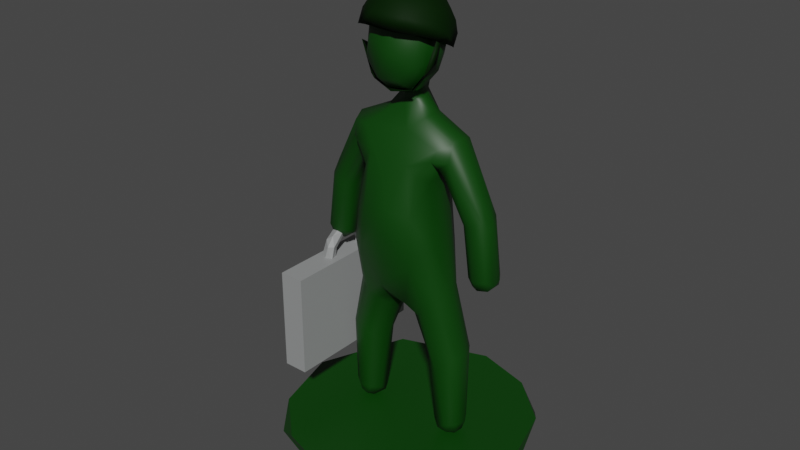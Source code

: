 # Source: soldier_medic.blend  (saved by Blender 3.3.6; exported with 4.5.12 LTS)
import bpy
from mathutils import Matrix  # noqa: F401  (used for matrix-valued properties, if any)

bpy.ops.wm.read_factory_settings(use_empty=True)
scene = bpy.context.scene
scene.name = 'Scene'

# ---- collections
col_collection = bpy.data.collections.new('Collection'); scene.collection.children.link(col_collection)

# ---- materials (node trees are filled in below, after node groups)
mat_green = bpy.data.materials.new('green')
mat_green.use_transparent_shadow = False
mat_green.preview_render_type = 'CUBE'
mat_dark_green = bpy.data.materials.new('dark green')
mat_dark_green.use_transparent_shadow = False
mat_material = bpy.data.materials.new('Material')
mat_material.use_transparent_shadow = False
mat_red = bpy.data.materials.new('red')
mat_red.use_transparent_shadow = False

# ---- material node trees
mat_green.use_nodes = True; mat_green.node_tree.nodes.clear()
_N = mat_green.node_tree.nodes; _L = mat_green.node_tree.links
n0 = _N.new('ShaderNodeBsdfPrincipled'); n0.name = 'Principled BSDF'; n0.location = (10, 300)
n0.distribution = 'GGX'
n0.subsurface_method = 'RANDOM_WALK_SKIN'
n0.inputs[0].default_value = (0.000732, 0.04955, 0.0, 1.0)
n0.inputs[3].default_value = 1.45
n0.inputs[27].default_value = (0.0, 0.0, 0.0, 1.0)
n0.inputs[28].default_value = 1.0
n1 = _N.new('ShaderNodeOutputMaterial'); n1.name = 'Material Output'; n1.location = (300, 300)
_L.new(n0.outputs[0], n1.inputs[0])
n1.is_active_output = True
mat_dark_green.use_nodes = True; mat_dark_green.node_tree.nodes.clear()
_N = mat_dark_green.node_tree.nodes; _L = mat_dark_green.node_tree.links
n0 = _N.new('ShaderNodeBsdfPrincipled'); n0.name = 'Principled BSDF'; n0.location = (10, 300)
n0.distribution = 'GGX'
n0.subsurface_method = 'RANDOM_WALK_SKIN'
n0.inputs[0].default_value = (0.0009966, 0.01341, 0.0, 1.0)
n0.inputs[2].default_value = 0.6654
n0.inputs[3].default_value = 1.45
n0.inputs[13].default_value = 0.1142
n0.inputs[27].default_value = (0.0, 0.0, 0.0, 1.0)
n0.inputs[28].default_value = 1.0
n1 = _N.new('ShaderNodeOutputMaterial'); n1.name = 'Material Output'; n1.location = (300, 300)
_L.new(n0.outputs[0], n1.inputs[0])
n1.is_active_output = True
mat_material.use_nodes = True; mat_material.node_tree.nodes.clear()
_N = mat_material.node_tree.nodes; _L = mat_material.node_tree.links
n0 = _N.new('ShaderNodeBsdfPrincipled'); n0.name = 'Principled BSDF'; n0.location = (10, 300)
n0.distribution = 'GGX'
n0.subsurface_method = 'RANDOM_WALK_SKIN'
n0.inputs[0].default_value = (0.2871, 0.2957, 0.2957, 1.0)
n0.inputs[3].default_value = 1.45
n0.inputs[27].default_value = (0.0, 0.0, 0.0, 1.0)
n0.inputs[28].default_value = 1.0
n1 = _N.new('ShaderNodeOutputMaterial'); n1.name = 'Material Output'; n1.location = (300, 300)
_L.new(n0.outputs[0], n1.inputs[0])
n1.is_active_output = True
mat_red.use_nodes = True; mat_red.node_tree.nodes.clear()
_N = mat_red.node_tree.nodes; _L = mat_red.node_tree.links
n0 = _N.new('ShaderNodeBsdfPrincipled'); n0.name = 'Principled BSDF'; n0.location = (10, 300)
n0.distribution = 'GGX'
n0.subsurface_method = 'RANDOM_WALK_SKIN'
n0.inputs[0].default_value = (0.8, 0.0, 0.001313, 1.0)
n0.inputs[3].default_value = 1.45
n0.inputs[27].default_value = (0.0, 0.0, 0.0, 1.0)
n0.inputs[28].default_value = 1.0
n1 = _N.new('ShaderNodeOutputMaterial'); n1.name = 'Material Output'; n1.location = (300, 300)
_L.new(n0.outputs[0], n1.inputs[0])
n1.is_active_output = True

# ---- world
world_world = bpy.data.worlds.new('World'); scene.world = world_world
world_world.use_nodes = True; world_world.node_tree.nodes.clear()
_N = world_world.node_tree.nodes; _L = world_world.node_tree.links
n0 = _N.new('ShaderNodeOutputWorld'); n0.name = 'World Output'; n0.location = (300, 300)
n1 = _N.new('ShaderNodeBackground'); n1.name = 'Background'; n1.location = (10, 300)
n1.inputs[0].default_value = (0.05088, 0.05088, 0.05088, 1.0)
_L.new(n1.outputs[0], n0.inputs[0])
n0.is_active_output = True
world_world.color = (0.05088, 0.05088, 0.05088)
world_world.use_sun_shadow = False
world_world.sun_shadow_jitter_overblur = 0.0

# ---- meshes
me_cylinder = bpy.data.meshes.new('Cylinder')
me_cylinder.from_pydata([(0.02518, 1.012, 1.0), (0.4889, 0.8773, 1.0), (0.8553, 0.5412, 1.0), (0.7112, 0.755, -1.0), (1.012, 0.02518, -1.0), (1.012, -0.02518, 1.0), (0.7112, -0.755, 1.0), (0.755, -0.7112, -1.0), (0.02518, -1.012, -1.0), (-0.02518, -1.012, 1.0), (-0.4889, -0.8773, 1.0), (-0.8553, -0.5412, 1.0), (-0.7112, -0.755, -1.0), (-1.012, -0.02518, -1.0), (-1.012, 0.02518, 1.0), (-0.7112, 0.755, 1.0), (-0.755, 0.7112, -1.0), (-0.02518, 1.012, -1.0)], [], [(4, 3, 2, 5), (1, 2, 3), (7, 4, 5, 6), (8, 7, 6, 9), (12, 8, 9, 10), (13, 12, 11, 14), (10, 11, 12), (16, 13, 14, 15), (6, 5, 2, 1, 0, 15, 14, 11, 10, 9), (17, 16, 15, 0), (3, 17, 0, 1), (8, 12, 13, 16, 17, 3, 4, 7)])
_uv = me_cylinder.uv_layers.new(name='UVMap')
_uv.uv.foreach_set('vector', [0.7539, 0.5, 0.8802, 0.5, 0.8397, 1.0, 0.7461, 1.0, 0.9191, 1.0, 0.8397, 1.0, 0.8802, 0.5, 0.6302, 0.5, 0.7539, 0.5, 0.7461, 1.0, 0.6198, 1.0, 0.5039, 0.5, 0.6302, 0.5, 0.6198, 1.0, 0.4961, 1.0, 0.3802, 0.5, 0.5039, 0.5, 0.4961, 1.0, 0.4191, 1.0, 0.2539, 0.5, 0.3802, 0.5, 0.3397, 1.0, 0.2461, 1.0, 0.4191, 1.0, 0.3397, 1.0, 0.3802, 0.5, 0.1302, 0.5, 0.2539, 0.5, 0.2461, 1.0, 0.1198, 1.0, 0.4076, 0.08162, 0.4871, 0.2442, 0.4502, 0.3764, 0.3663, 0.4586, 0.2558, 0.4871, 0.09236, 0.4184, 0.01292, 0.2558, 0.04975, 0.1236, 0.1337, 0.04135, 0.2442, 0.01292, 0.01186, 0.5, 0.1302, 0.5, 0.1198, 1.0, 0.01282, 1.0, 0.8802, 0.5, 0.9872, 0.5, 0.9881, 1.0, 0.9191, 1.0, 0.7558, 0.01292, 0.5924, 0.08162, 0.5129, 0.2442, 0.5816, 0.4076, 0.7442, 0.4871, 0.9076, 0.4184, 0.9871, 0.2558, 0.9184, 0.09236])
me_cylinder.materials.append(mat_green)
me_cylinder.update()
me_sphere = bpy.data.meshes.new('Sphere')
me_sphere.from_pydata([(0.21, 0.6064, 0.7823), (-0.05655, 0.8233, 0.5899), (0.05152, 0.5741, 0.4211), (-0.1841, 0.7997, -0.3966), (0.008837, 0.8905, -0.4783), (-0.07276, 0.1173, 1.0), (0.03973, -0.09518, 0.7644), (0.03863, 0.2576, 0.6649), (0.1813, 0.3443, 0.9307), (0.1712, 0.9266, 0.3959), (0.2096, 0.792, -0.06409), (0.2793, 0.6934, -0.6665), (0.1894, 0.9893, -0.129), (0.4185, 0.5893, 0.237), (0.481, 0.8836, 0.09105), (0.3303, 0.8233, -0.4855), (0.3759, 0.1869, 0.6252), (0.6301, 0.6349, 0.479), (0.6413, 0.591, -0.3429), (0.5988, 0.5552, -0.5831), (0.5169, 0.335, 0.8049), (0.705, 0.5022, -0.006413), (0.8508, 0.5484, 0.1001), (0.2871, -0.261, 0.7325), (0.7624, 0.1933, 0.3265), (0.9049, 0.2609, -0.3571), (0.7767, 0.6082, -0.2614), (0.3, 0.01376, 0.9626), (0.6292, -0.1011, 0.5508), (0.8502, 0.2609, 0.4754), (0.683, -0.06439, 0.7513), (0.9877, -0.0006531, -0.0601), (1.003, 0.07624, 0.09354), (0.9407, -0.3072, 0.1567), (0.8873, -0.2, 0.4522), (0.5017, -0.4846, 0.6002), (0.7228, -0.5726, 0.3858), (0.1311, -0.276, 0.9653), (0.536, -0.4861, 0.7134), (0.1162, -0.5924, 0.6926), (0.1397, -0.8243, 0.5544), (0.257, -0.593, 0.7754), (0.4101, -0.7656, 0.5006), (-0.3031, -0.7894, 0.5463), (-0.1746, -0.6217, 0.7823), (-0.1588, -0.45, 0.735), (-0.1847, -0.2251, 0.9633), (-0.6009, -0.6737, 0.4387), (-0.4838, -0.4124, 0.7811), (-0.2822, -0.1073, 0.7334), (-0.4633, 0.00625, 0.9009), (-0.7032, -0.08933, 0.7217), (-0.8581, -0.2228, 0.5028), (-0.6136, -0.3626, 0.5602), (-0.8467, -0.4765, 0.2569), (-0.953, -0.2146, 0.1507), (-1.002, 0.1, 0.08673), (-0.5828, 0.09522, 0.5435), (-0.8519, 0.2554, 0.4754), (-0.9812, 0.0894, -0.1821), (-0.5548, 0.3388, 0.7719), (-0.8007, 0.2152, 0.2305), (-0.8978, 0.4822, -0.0142), (-0.8611, 0.3601, -0.1626), (-0.787, 0.4163, -0.4604), (-0.2273, 0.419, 0.8899), (-0.6081, 0.5343, 0.1426), (-0.6661, 0.6673, 0.3878), (-0.6317, 0.7723, -0.1982), (-0.2223, 0.3855, 0.5593), (-0.3636, 0.6891, 0.639), (-0.4411, 0.6405, -0.6374), (-0.3683, 0.6448, 0.1914), (-0.2883, 0.92, 0.3003), (-0.3793, 0.7435, -0.1431), (-0.279, 0.9573, -0.206), (-0.09004, 0.7036, -0.7066), (0.005524, -0.8419, -0.9338), (-0.5716, -0.7043, -0.7138), (-0.9132, -0.2748, -0.3037), (-0.1953, -0.6902, -1.021), (0.427, -0.6236, -0.9742), (0.8788, -0.3013, -0.3974), (-0.9196, -0.4025, -0.1639), (0.9406, -0.03745, 0.1026), (0.9508, -0.2353, 0.1092), (0.8514, -0.2988, -0.3935), (0.7576, -0.5643, -0.5189), (0.5059, -0.739, -0.8249), (0.3624, -0.6178, -0.9461), (-0.3548, -0.6444, -0.9428), (-0.4718, -0.752, -0.7894), (-0.8811, -2.536, -8.912), (-1.303, -2.297, -8.955), (-0.9163, -0.2352, -2.846), (-2.255, -1.554, -4.969), (0.3437, 0.6384, 0.3797), (-0.2548, 0.007228, 0.7935), (-0.4142, -0.698, -5.096), (0.412, -0.725, -0.8316), (-0.4752, -0.6863, -0.8045), (0.5861, 0.5344, -0.1864), (0.9163, -1.096, -2.573), (1.304, -0.2072, -2.15), (1.801, -1.572, -5.026), (2.255, -1.242, -5.068), (1.055, -2.005, -5.509), (-0.927, -0.2082, -2.903), (0.6382, -0.2961, -3.329), (0.7056, -1.381, -2.581), (-0.6722, -1.412, -2.629), (-0.7678, -0.6894, -4.578), (-0.2901, -1.536, -6.191), (-1.237, -1.804, -5.642), (-1.017, -2.879, -8.61), (-1.03, -0.3776, -2.804), (-1.588, -0.7535, -3.805), (0.5147, -0.5998, -1.644), (-0.5302, -0.6286, -1.657), (1.437, -2.342, -6.885), (1.5, -2.768, -8.622), (1.131, -1.017, -2.679), (1.588, -1.225, -3.655), (0.9472, 0.003717, -2.435), (1.343, -0.4424, -2.008), (-1.819, -1.273, -5.145), (-1.85, -1.593, -5.063), (0.8475, -1.147, -2.793), (0.8948, -0.5926, -2.975), (0.44, -1.377, -2.357), (0.01107, -1.63, -2.6), (-0.5174, -1.3, -2.261), (-0.8357, -1.17, -2.822), (-0.8817, -0.782, -2.875), (-0.8337, -0.6052, -3.202), (0.8969, -2.121, -5.598), (0.7244, -2.178, -5.724), (-0.4431, -0.03821, -2.891), (0.02511, -0.06671, -3.187), (0.3259, -0.1467, -3.342), (-0.2387, 0.06657, -2.218), (0.2577, 0.06235, -2.087), (-1.973, -1.165, -5.145), (-0.5763, -0.1894, -1.722), (-0.4592, -0.4084, -1.595), (-0.0583, -0.4547, -1.397), (0.3351, -0.2501, -1.465), (0.5557, -0.1305, -1.763), (-2.286, -1.345, -5.046), (0.2387, -0.8887, -1.79), (-0.8539, -0.9497, -1.9), (-2.087, -1.656, -4.975), (-1.251, -0.8403, -2.0), (-1.025, -2.806, -8.934), (-1.34, -0.5237, -1.977), (-1.301, -0.2054, -2.149), (-1.0, -0.06488, -2.692), (-0.5031, -0.01235, -1.889), (-1.124, -2.509, -9.063), (0.1564, -1.572, -6.051), (0.2729, -2.209, -5.691), (-0.1582, -2.161, -5.678), (-0.2776, -2.041, -5.817), (0.01583, -1.515, -6.04), (1.124, -1.341, -5.457), (1.201, -1.581, -5.508), (1.166, -1.793, -5.465), (0.4612, -1.247, -5.985), (-0.1706, -0.9787, -5.717), (-0.2471, -1.284, -6.048), (0.7951, -0.7502, -4.703), (-1.423, -2.476, -8.977), (1.015, -1.674, -4.194), (0.9014, -1.904, -4.232), (-0.2723, -2.27, -5.311), (-1.009, -1.966, -4.405), (-1.093, -1.746, -4.427), (-1.103, -1.309, -5.338), (-0.9281, -1.088, -5.434), (0.1994, -1.961, -3.161), (-0.4652, -2.019, -3.454), (-1.378, -2.842, -8.863), (-1.018, -1.176, -2.197), (-1.019, -0.9574, -2.59), (-0.9797, -0.8504, -2.702), (-0.9654, -0.5949, -2.817), (-1.104, -0.2505, -2.717), (0.9323, -0.2806, -2.905), (1.01, -0.4306, -2.826), (1.005, -1.171, -2.211), (1.22, -0.1208, -2.36), (0.9841, -0.8024, -2.771), (1.034, -1.051, -2.467), (-0.2603, 0.3376, 0.7143), (0.1663, 0.1526, 0.8102), (0.2451, 0.4278, 0.6589), (1.269, -2.893, -8.853), (0.9421, -2.7, -8.929), (0.9724, -2.477, -8.982), (1.377, -2.407, -8.983), (1.475, -2.579, -8.942), (1.427, -2.778, -8.918), (2.087, -1.162, -5.132), (2.22, -1.585, -5.0), (1.973, -1.646, -5.029), (1.85, -1.265, -5.167), (-0.6536, -0.3813, -3.517), (0.6781, -1.835, -3.419), (-0.7808, -1.813, -3.485), (-0.6422, -2.207, -5.924), (-0.4472, -2.069, -6.153), (-0.6131, -1.456, -6.536), (-1.151, -1.982, -5.673), (-0.817, -2.199, -5.811), (-0.9587, -2.486, -6.985), (-1.453, -2.325, -6.924), (-1.3, -2.423, -6.873), (-0.8095, -2.399, -7.023), (-0.7071, -2.267, -7.112), (-0.6756, -2.145, -7.311), (-0.8419, -1.76, -7.357), (-1.102, -1.675, -7.388), (-1.404, -1.664, -7.019), (-1.512, -1.819, -6.999), (-1.558, -1.983, -6.923), (-1.129, -2.493, -6.943), (-0.6651, -1.907, -7.141), (-1.257, -1.556, -6.973), (-1.543, -2.17, -6.927), (-1.157, -2.909, -8.836), (-1.529, -2.723, -8.632), (-1.594, -1.229, -3.668), (-1.701, -0.6779, -3.795), (-1.228, -0.1276, -2.35), (-1.218, -0.2041, -2.615), (-2.039, -0.9334, -3.259), (-1.963, -1.26, -3.538), (-1.138, -1.014, -2.523), (-1.275, -0.9773, -2.326), (-1.716, -1.163, -4.949), (-2.277, -1.135, -4.895), (-2.201, -1.614, -4.756), (-1.715, -1.547, -4.829), (-1.521, -0.8687, -3.788), (-1.502, -1.0, -3.761), (-1.523, -1.126, -3.715), (-2.053, -0.6911, -3.61), (-1.891, -0.6253, -3.707), (-2.063, -1.171, -3.488), (-2.202, -1.096, -3.816), (-2.165, -0.8668, -3.786), (-1.765, -1.307, -3.611), (-0.2377, 0.02431, -1.417), (-0.1813, 0.1407, -1.162), (0.07075, 0.201, -1.135), (0.1627, 0.09424, -1.376), (0.4302, 0.00176, -1.856), (0.2755, 0.08165, -1.135), (0.3154, -0.1781, -1.161), (0.1781, -0.3902, -1.364), (0.2154, -0.3099, -1.209), (-0.2565, -0.2536, -1.324), (-0.3216, -0.04381, -1.146), (-0.5298, 0.6044, 0.04811), (-0.1556, 0.7672, 0.03463), (0.2857, 0.7371, 0.006391), (0.5561, 0.349, -0.6171), (0.325, 0.5565, -0.5285), (0.7704, 0.2627, -0.2232), (0.8373, -0.04139, -0.1663), (0.6736, -0.4025, 0.2151), (0.591, -0.7008, -0.3226), (0.6254, -0.4729, -0.7839), (0.6819, -0.0615, -0.7565), (0.1797, -0.5857, 0.4713), (-0.3504, -0.711, 0.1794), (-0.5913, -0.7015, -0.3241), (-0.1679, -0.9179, -0.6097), (0.301, -0.8743, -0.5804), (-0.7146, -0.01638, 0.3425), (-0.7427, 0.3336, -0.02782), (-0.7024, 0.0889, -0.6422), (-0.7445, -0.2065, -0.6554), (-0.6707, -0.4963, -0.7196), (-0.5843, 0.3776, -0.5571), (-0.2634, -0.2966, -1.172), (-0.4014, 0.5353, 0.4617), (0.4387, -0.171, 0.6681), (-0.5507, -0.3602, 0.4753), (0.3704, -2.081, -6.029), (0.3996, -1.44, -6.19), (0.5177, -2.081, -6.524), (1.425, -1.67, -7.003), (1.53, -2.194, -6.914), (0.7794, -1.754, -7.237), (0.6923, -1.907, -7.218), (0.6535, -2.071, -7.132), (0.7111, -2.294, -7.256), (1.27, -1.582, -7.038), (1.08, -1.532, -6.995), (0.9334, -1.645, -7.221), (1.551, -1.999, -6.911), (1.521, -1.817, -6.962), (1.068, -2.563, -7.231), (0.7684, -2.355, -6.92), (0.9725, -2.28, -8.794), (0.8413, -2.52, -8.76), (1.413, -2.269, -8.776), (1.556, -2.492, -8.719), (1.053, -2.915, -8.769), (1.285, -2.909, -8.616), (0.894, -2.776, -8.649), (1.594, -0.7578, -3.817), (1.701, -1.281, -3.603), (1.279, -0.9727, -2.323), (2.155, -0.9345, -3.558), (1.109, -0.2556, -2.717), (1.217, -0.2038, -2.617), (1.289, -0.7141, -1.955), (1.716, -1.549, -4.826), (2.202, -1.611, -4.744), (2.196, -1.066, -4.927), (1.715, -1.167, -4.949), (1.521, -1.121, -3.708), (1.502, -0.998, -3.762), (1.523, -0.8689, -3.796), (2.053, -1.163, -3.46), (1.898, -1.284, -3.537), (2.058, -0.6923, -3.607), (2.165, -0.8668, -3.786), (2.165, -1.121, -3.705), (1.765, -0.6607, -3.816), (1.954, -0.6439, -3.689), (-0.214, -1.714, -6.075), (0.1122, -1.975, -5.875), (0.8514, -0.6858, -3.47), (0.8988, -0.9714, -3.202), (-2.108, -1.5, -5.12), (-2.167, -1.212, -5.135), (2.108, -1.373, -5.16), (1.075, -1.021, -2.005), (1.147, -2.738, -9.021), (1.203, -2.486, -9.066), (-0.06985, 0.5128, 0.6481), (1.001, -0.08342, -2.715), (-0.8474, 0.00804, -2.294), (0.9389, -0.8313, -2.725), (-1.105, -1.081, -2.248), (0.6165, -2.149, -4.506), (-0.7495, -2.17, -4.558), (0.03209, -2.154, -3.789), (0.5398, -0.6957, -4.97), (-0.1465, -0.4288, -4.516), (-0.4582, -0.4753, -4.437), (-1.304, -2.701, -9.025), (0.5897, -0.3612, -1.658), (-1.215, -1.612, -5.445), (-0.9691, -2.118, -5.644), (-0.4791, -1.915, -6.581), (-0.7779, -1.214, -6.159), (-0.8474, -2.659, -8.723), (-0.9535, -2.368, -8.899), (-1.109, -2.241, -8.837), (-1.484, -2.349, -8.77), (-1.55, -2.614, -8.84), (-1.288, -2.908, -8.616), (-1.921, -0.6467, -3.126), (-1.686, -1.412, -4.991), (-1.929, -1.042, -4.996), (-2.136, -1.045, -4.942), (-2.336, -1.413, -4.819), (-1.924, -1.674, -4.786), (-0.07671, 0.1136, -1.491), (0.2738, -0.08056, -1.384), (-0.01009, -0.394, -1.213), (-0.3229, -0.09794, -1.48), (-0.3367, 0.6126, -0.4225), (-0.001299, 0.6689, -0.4375), (0.7573, -0.4417, -0.3483), (0.1749, -0.8356, 0.01284), (-0.8188, -0.2277, -0.1163), (-0.1229, -0.7575, -0.9153), (-0.1099, 0.7164, 0.3312), (0.534, 0.4141, 0.4457), (0.5905, 0.09473, 0.5464), (0.16, -0.2359, 0.7759), (-0.1363, -0.3367, 0.7164), (-0.5123, 0.1752, 0.6056), (0.3181, -1.705, -6.233), (0.6698, -1.166, -5.862), (0.9458, -1.158, -5.658), (0.614, -2.201, -5.957), (1.288, -2.445, -6.908), (1.17, -2.285, -8.932), (1.924, -0.9216, -3.046), (1.928, -0.6536, -3.14), (1.686, -1.37, -5.004), (1.929, -1.675, -4.795), (2.327, -1.466, -4.899), (2.336, -1.271, -4.864), (1.924, -1.038, -4.988), (-1.996, -1.757, -6.184), (-1.873, -1.578, -6.107), (-1.97, -1.728, -5.892), (-2.107, -1.588, -5.963), (-2.147, -1.831, -5.966), (-1.909, -1.424, -5.951), (-2.012, -1.464, -5.919), (-2.112, -1.433, -6.152), (-1.975, -1.379, -6.179), (-2.145, -1.286, -5.966), (-1.93, -1.112, -6.029), (-2.042, -1.296, -5.841), (-2.111, -1.164, -6.031), (-1.873, -1.079, -5.882), (-1.911, -1.178, -5.764), (-2.05, -1.183, -5.71), (-2.156, -1.031, -5.689), (-2.018, -0.908, -5.786), (-1.91, -1.098, -5.456), (-1.972, -0.8649, -5.458), (-2.046, -1.138, -5.469), (-2.112, -0.9078, -5.451), (-2.126, -1.109, -5.307), (-2.049, -0.9572, -5.17), (-1.907, -1.009, -5.159), (-1.873, -0.9624, -5.442), (-2.045, -1.239, -5.238), (-2.144, -1.114, -5.108), (-1.909, -1.25, -5.174), (-2.048, -1.211, -4.907), (-1.906, -1.253, -4.931), (-2.108, -1.419, -5.074), (-2.137, -1.564, -4.881), (-1.972, -1.503, -5.093), (-1.891, -1.598, -5.017), (-1.969, -1.54, -4.823), (-1.873, -1.583, -4.907), (-2.146, -1.699, -4.969), (-1.974, -1.73, -5.136), (-2.109, -1.762, -5.102), (-1.969, -1.832, -4.882), (-2.114, -1.925, -4.972), (-1.974, -2.073, -5.052), (-1.873, -1.972, -5.093), (-1.91, -1.88, -5.198), (-2.044, -1.883, -5.259), (-2.139, -2.111, -5.22), (-2.108, -1.988, -5.381), (-2.046, -2.236, -5.391), (-1.876, -2.155, -5.378), (-1.904, -2.016, -5.451), (-1.989, -1.981, -5.53), (-1.94, -2.217, -5.625), (-2.145, -2.14, -5.614), (-2.038, -2.2, -5.767), (-2.108, -1.991, -5.641), (-1.91, -1.952, -5.725), (-1.904, -2.09, -5.883), (-2.046, -1.822, -5.83), (-2.129, -1.907, -6.039), (-2.046, -1.962, -6.069), (-1.891, -1.791, -5.938), (-1.874, -1.921, -5.981), (-2.307, -4.011, -7.298), (-2.307, -3.27, -4.962), (-2.307, -0.5767, -8.388), (-2.307, 0.1645, -6.051), (-1.717, -4.011, -7.298), (-1.717, -3.27, -4.962), (-1.717, -0.5767, -8.388), (-1.717, 0.1645, -6.051)], [], [(9, 14, 12), (12, 15, 4), (12, 14, 26), (0, 8, 20), (9, 0, 17), (14, 17, 22), (17, 20, 29), (22, 29, 32), (27, 30, 20), (32, 34, 33), (27, 5, 37), (38, 41, 42), (38, 37, 41), (42, 41, 40), (37, 44, 41), (37, 5, 46), (40, 44, 43), (43, 44, 47), (46, 48, 44), (47, 48, 52), (54, 52, 55), (55, 52, 56), (52, 51, 58), (56, 58, 62), (56, 62, 59), (50, 60, 51), (58, 60, 67), (62, 67, 68), (5, 65, 50), (62, 68, 64), (65, 70, 60), (70, 73, 67), (71, 75, 4), (65, 1, 70), (73, 1, 9), (5, 8, 65), (65, 8, 0), (11, 3, 76), (2, 7, 69), (13, 2, 10), (16, 6, 7), (16, 7, 2), (24, 16, 13), (18, 19, 25), (25, 31, 21), (28, 23, 16), (35, 23, 28), (35, 39, 23), (35, 36, 42), (23, 45, 6), (39, 45, 23), (39, 43, 45), (45, 49, 6), (45, 43, 53), (53, 47, 54), (55, 57, 53), (63, 66, 61), (66, 69, 57), (69, 7, 49), (72, 2, 69), (74, 10, 72), (3, 10, 74), (87, 82, 85), (77, 80, 81), (91, 80, 77), (83, 79, 78), (86, 87, 85), (88, 89, 77), (90, 91, 77), (91, 79, 83), (82, 81, 86), (123, 344, 108), (333, 162, 210), (112, 333, 358), (112, 163, 333), (209, 162, 174), (134, 356, 133), (132, 208, 110), (192, 314, 189), (189, 314, 340), (334, 161, 163), (162, 161, 174), (334, 163, 159), (161, 334, 160), (130, 179, 129), (180, 179, 130), (110, 180, 131), (129, 207, 109), (128, 127, 336), (127, 207, 172), (108, 335, 170), (161, 160, 174), (95, 337, 151), (338, 142, 125), (337, 126, 151), (138, 353, 137), (137, 206, 107), (206, 353, 111), (339, 204, 205), (105, 339, 202), (339, 205, 202), (189, 129, 109), (341, 342, 201), (342, 199, 200), (309, 341, 196), (97, 194, 193), (343, 286, 193), (190, 317, 344), (316, 188, 187), (344, 187, 108), (233, 345, 156), (156, 137, 107), (187, 128, 108), (188, 191, 346), (128, 192, 189), (152, 150, 118), (152, 182, 150), (131, 182, 110), (131, 150, 182), (238, 347, 152), (237, 183, 347), (111, 177, 134), (178, 177, 111), (356, 113, 176), (176, 175, 208), (168, 359, 98), (167, 168, 389), (163, 169, 167), (185, 107, 133), (183, 133, 182), (234, 233, 156), (115, 186, 107), (348, 173, 207), (136, 348, 160), (135, 348, 136), (175, 180, 208), (175, 349, 180), (212, 357, 175), (113, 175, 176), (174, 349, 213), (349, 357, 213), (335, 165, 164), (336, 172, 165), (170, 164, 390), (350, 349, 174), (180, 350, 179), (390, 389, 170), (352, 138, 139), (149, 130, 129), (140, 138, 137), (140, 141, 123), (139, 123, 108), (138, 123, 139), (354, 158, 153), (364, 354, 181), (93, 158, 171), (157, 155, 143), (143, 155, 154), (117, 318, 355), (318, 124, 355), (103, 256, 147), (355, 147, 146), (211, 359, 168), (112, 169, 163), (222, 177, 178), (224, 113, 356), (227, 178, 98), (216, 213, 357), (358, 210, 218), (226, 358, 219), (227, 359, 221), (211, 112, 226), (214, 213, 225), (215, 216, 212), (114, 217, 214), (221, 220, 362), (92, 361, 226), (93, 221, 362), (364, 223, 363), (228, 224, 364), (225, 216, 365), (230, 365, 215), (230, 215, 228), (153, 360, 114), (92, 360, 153), (93, 362, 361), (93, 361, 158), (364, 363, 171), (181, 365, 230), (229, 365, 181), (245, 244, 184), (246, 233, 247), (232, 115, 116), (250, 235, 366), (115, 185, 243), (234, 186, 232), (154, 155, 366), (366, 155, 246), (235, 152, 154), (248, 238, 152), (125, 367, 126), (148, 370, 240), (95, 370, 148), (151, 371, 241), (126, 371, 151), (369, 247, 368), (232, 116, 239), (250, 246, 240), (241, 236, 248), (241, 371, 236), (248, 235, 249), (255, 372, 254), (253, 372, 252), (258, 260, 373), (373, 146, 147), (255, 373, 256), (374, 145, 259), (374, 261, 145), (374, 259, 260), (261, 252, 375), (261, 375, 144), (262, 261, 285), (262, 253, 252), (261, 144, 118), (264, 377, 376), (265, 377, 264), (101, 267, 265), (263, 376, 284), (269, 273, 268), (268, 266, 101), (275, 379, 274), (275, 276, 277), (278, 99, 271), (379, 271, 270), (380, 282, 283), (279, 280, 380), (280, 284, 281), (276, 283, 100), (288, 380, 276), (377, 253, 376), (273, 258, 257), (266, 273, 257), (277, 100, 381), (281, 262, 282), (262, 285, 283), (283, 285, 100), (265, 264, 382), (96, 382, 343), (286, 382, 263), (287, 270, 384), (97, 386, 385), (194, 385, 287), (97, 385, 194), (288, 275, 386), (193, 286, 387), (286, 263, 280), (97, 387, 288), (388, 291, 289), (159, 388, 334), (290, 388, 159), (291, 304, 289), (167, 290, 163), (292, 298, 390), (165, 302, 164), (160, 289, 391), (135, 119, 106), (296, 297, 291), (300, 294, 290), (135, 136, 392), (391, 304, 303), (304, 309, 303), (296, 295, 306), (295, 305, 306), (306, 311, 297), (297, 311, 304), (299, 305, 300), (294, 300, 305), (299, 307, 393), (293, 308, 301), (303, 310, 392), (303, 309, 310), (310, 120, 119), (306, 197, 311), (306, 198, 197), (393, 199, 342), (310, 309, 196), (325, 324, 188), (327, 326, 314), (313, 121, 122), (330, 315, 394), (328, 395, 329), (315, 395, 124), (121, 191, 323), (314, 121, 313), (314, 192, 121), (124, 318, 394), (394, 318, 326), (332, 317, 190), (328, 190, 103), (104, 396, 205), (105, 399, 398), (105, 398, 203), (203, 398, 320), (202, 400, 321), (205, 400, 202), (320, 327, 397), (313, 122, 319), (399, 329, 315), (330, 326, 320), (402, 406, 462), (406, 403, 462), (405, 408, 460), (408, 401, 460), (409, 402, 401), (404, 410, 405), (411, 414, 402), (407, 412, 404), (412, 410, 404), (410, 413, 408), (413, 411, 409), (416, 417, 410), (418, 414, 411), (426, 415, 414), (415, 416, 412), (426, 419, 415), (419, 416, 415), (421, 417, 416), (420, 426, 418), (417, 422, 418), (422, 420, 418), (423, 428, 417), (428, 422, 417), (420, 425, 426), (424, 420, 422), (424, 425, 420), (426, 429, 419), (429, 427, 419), (430, 431, 425), (428, 430, 424), (432, 433, 428), (429, 434, 427), (434, 432, 427), (435, 434, 429), (436, 431, 430), (432, 438, 433), (433, 436, 430), (440, 438, 432), (441, 437, 436), (444, 435, 437), (442, 441, 433), (441, 444, 437), (435, 445, 439), (442, 443, 441), (439, 446, 440), (440, 447, 438), (447, 442, 438), (448, 447, 440), (443, 450, 444), (450, 451, 445), (452, 446, 445), (449, 450, 443), (452, 448, 446), (448, 454, 447), (456, 454, 448), (454, 449, 447), (452, 456, 448), (458, 463, 450), (463, 457, 450), (457, 452, 451), (405, 454, 456), (460, 455, 454), (463, 462, 457), (459, 405, 456), (460, 461, 455), (462, 403, 457), (403, 459, 457), (461, 401, 458), (402, 462, 463), (403, 404, 459), (404, 405, 459), (460, 401, 461), (25, 26, 22, 32), (1, 0, 9), (12, 26, 15), (15, 19, 11), (14, 9, 17), (0, 20, 17), (14, 22, 26), (5, 27, 8), (19, 15, 26), (22, 17, 29), (8, 27, 20), (25, 19, 26), (29, 20, 30), (37, 38, 30, 27), (32, 29, 34), (31, 25, 32), (29, 30, 34), (32, 33, 31), (34, 30, 38), (34, 38, 36), (36, 33, 34), (73, 75, 68, 67), (42, 36, 38), (40, 41, 44), (37, 46, 44), (47, 44, 48), (47, 52, 54), (48, 46, 50), (48, 50, 51), (52, 48, 51), (46, 5, 50), (59, 55, 56), (56, 52, 58), (58, 51, 60), (64, 59, 62), (62, 58, 67), (60, 50, 65), (68, 71, 64), (67, 60, 70), (9, 12, 75, 73), (71, 68, 75), (71, 4, 76), (70, 1, 73), (61, 55, 59, 63), (75, 12, 4), (1, 65, 0), (3, 11, 10), (10, 11, 18), (11, 19, 18), (13, 16, 2), (10, 21, 13), (10, 18, 21), (21, 24, 13), (16, 23, 6), (18, 25, 21), (21, 31, 24), (24, 28, 16), (24, 33, 28), (24, 31, 33), (28, 36, 35), (36, 28, 33), (42, 40, 35), (35, 40, 39), (40, 43, 39), (43, 47, 53), (49, 45, 53), (54, 55, 53), (53, 57, 49), (55, 61, 57), (71, 74, 63, 64), (59, 64, 63), (61, 66, 57), (82, 87, 88, 81), (57, 69, 49), (63, 74, 66), (66, 74, 72), (74, 71, 3), (66, 72, 69), (7, 6, 49), (3, 71, 76), (72, 10, 2), (85, 82, 84), (80, 91, 78, 90), (88, 77, 81), (89, 88, 87, 81), (78, 79, 90), (84, 86, 85), (86, 81, 87), (90, 89, 81, 80), (77, 89, 90), (90, 79, 91), (83, 78, 91), (84, 82, 86), (123, 256, 103, 190), (256, 123, 141), (176, 132, 133, 356), (358, 333, 210), (333, 163, 162), (209, 210, 162), (134, 107, 206), (206, 111, 134), (125, 126, 337, 338), (132, 176, 208), (340, 314, 318), (163, 161, 162), (131, 180, 130), (110, 208, 180), (207, 129, 179), (336, 127, 172), (128, 335, 108), (128, 336, 335), (127, 109, 207), (340, 149, 129, 189), (95, 148, 337), (148, 338, 337), (139, 108, 170), (137, 353, 206), (203, 204, 339), (105, 203, 339), (205, 204, 104), (149, 340, 117), (341, 197, 198, 342), (318, 117, 340), (309, 197, 341), (345, 233, 155, 157), (201, 342, 200), (341, 201, 196), (193, 194, 343), (194, 195, 343), (343, 195, 96), (344, 317, 316), (344, 316, 187), (190, 344, 123), (140, 137, 156, 345), (140, 345, 157), (189, 109, 127, 128), (187, 346, 128), (187, 188, 346), (346, 191, 192), (128, 346, 192), (132, 110, 182, 133), (238, 237, 347), (347, 183, 182), (152, 347, 182), (134, 177, 356), (169, 168, 167), (184, 185, 133), (348, 135, 106, 173), (183, 184, 133), (107, 185, 115), (134, 133, 107), (186, 234, 156), (107, 186, 156), (160, 348, 174), (166, 172, 173, 106), (175, 357, 349), (113, 212, 175), (335, 336, 165), (172, 207, 173), (350, 348, 207, 179), (172, 166, 165), (170, 335, 164), (180, 349, 350), (168, 98, 352, 351), (348, 350, 174), (139, 170, 351, 352), (389, 168, 351), (170, 389, 351), (98, 353, 352), (353, 138, 352), (98, 178, 111, 353), (130, 149, 150, 131), (145, 150, 149), (229, 181, 354, 153), (117, 259, 149), (259, 145, 149), (118, 150, 145), (138, 140, 123), (140, 372, 141), (364, 171, 354), (171, 158, 354), (153, 158, 92), (154, 152, 118, 144), (144, 143, 154), (103, 147, 355, 124), (356, 177, 223, 224), (169, 211, 168), (227, 98, 359), (211, 169, 112), (222, 223, 177), (209, 214, 217, 210), (227, 222, 178), (212, 216, 357), (209, 174, 213), (218, 210, 217), (219, 358, 218), (226, 112, 358), (211, 220, 221, 359), (212, 113, 228, 215), (226, 220, 211), (224, 228, 113), (225, 213, 216), (214, 209, 213), (218, 217, 114, 360), (219, 360, 92, 226), (360, 219, 218), (227, 93, 363, 222), (361, 362, 220), (93, 227, 221), (361, 220, 226), (363, 223, 222), (230, 228, 364), (364, 224, 223), (225, 365, 114, 214), (215, 365, 216), (184, 183, 231, 245), (229, 153, 114), (92, 158, 361), (93, 171, 363), (229, 114, 365), (364, 181, 230), (116, 115, 243), (183, 237, 251, 231), (232, 247, 234), (247, 233, 234), (246, 250, 366), (235, 154, 366), (251, 238, 236), (368, 142, 338, 369), (238, 251, 237), (248, 236, 238), (184, 244, 185), (243, 185, 244), (232, 186, 115), (246, 155, 233), (235, 248, 152), (125, 239, 367), (126, 367, 242), (368, 239, 125, 142), (338, 240, 369), (244, 367, 239, 243), (95, 241, 370), (338, 148, 240), (126, 242, 371), (95, 151, 241), (239, 116, 243), (244, 245, 242, 367), (247, 369, 240, 246), (231, 242, 245), (368, 232, 239), (368, 247, 232), (250, 240, 370, 249), (248, 249, 370, 241), (231, 251, 371, 242), (236, 371, 251), (140, 157, 252, 372), (250, 249, 235), (253, 254, 372), (255, 141, 372), (254, 257, 255), (255, 256, 141), (355, 146, 259, 117), (260, 146, 373), (257, 373, 255), (257, 258, 373), (260, 259, 146), (143, 375, 252, 157), (256, 373, 147), (285, 261, 374), (261, 118, 145), (262, 252, 261), (272, 378, 271, 99), (144, 375, 143), (265, 267, 377), (263, 264, 376), (101, 266, 267), (270, 378, 269), (270, 271, 378), (273, 269, 378, 272), (281, 282, 380, 280), (268, 273, 266), (379, 277, 278), (379, 275, 277), (274, 379, 270), (275, 288, 276), (277, 276, 100), (379, 278, 271), (257, 254, 267, 266), (288, 279, 380), (280, 263, 284), (276, 380, 283), (377, 254, 253), (377, 267, 254), (376, 253, 284), (260, 258, 272, 99), (273, 272, 258), (260, 99, 381, 374), (99, 278, 277, 381), (374, 381, 100, 285), (262, 281, 284, 253), (282, 262, 283), (383, 195, 194, 384), (96, 265, 382), (286, 343, 382), (96, 101, 265), (263, 382, 264), (96, 195, 383), (268, 383, 384, 269), (194, 287, 384), (384, 270, 269), (101, 96, 383, 268), (274, 270, 287, 385), (97, 288, 386), (386, 275, 274), (385, 386, 274), (280, 279, 387, 286), (299, 389, 390, 298), (97, 193, 387), (288, 387, 279), (160, 334, 289), (334, 388, 289), (163, 290, 159), (300, 167, 389, 299), (293, 166, 106, 119), (167, 300, 290), (301, 165, 166, 293), (292, 390, 164, 302), (165, 301, 302), (295, 388, 290, 294), (136, 160, 391), (391, 289, 304), (388, 296, 291), (388, 295, 296), (308, 307, 292, 302), (291, 297, 304), (392, 136, 303), (136, 391, 303), (135, 392, 119), (296, 306, 297), (295, 294, 305), (299, 298, 307), (298, 292, 307), (299, 393, 305), (302, 301, 308), (293, 119, 120), (308, 293, 120), (201, 200, 308, 120), (309, 304, 311), (392, 310, 119), (306, 305, 198), (311, 197, 309), (393, 307, 199), (393, 342, 198), (305, 393, 198), (199, 307, 308, 200), (201, 120, 310, 196), (188, 316, 331, 312), (122, 121, 323), (312, 325, 188), (313, 327, 314), (326, 330, 394), (329, 395, 315), (315, 124, 394), (331, 317, 332), (397, 204, 203, 320), (317, 331, 316), (188, 324, 191), (323, 191, 324), (121, 192, 191), (326, 318, 314), (124, 395, 103), (395, 328, 103), (328, 332, 190), (104, 319, 396), (205, 396, 322), (397, 319, 104, 204), (324, 396, 319, 323), (105, 321, 399), (205, 322, 400), (105, 202, 321), (319, 122, 323), (324, 325, 322, 396), (330, 398, 399, 315), (312, 322, 325), (397, 313, 319), (397, 327, 313), (320, 326, 327), (398, 330, 320), (328, 329, 399, 321), (331, 332, 321, 400), (312, 331, 400, 322), (426, 425, 431, 437), (328, 321, 332), (403, 406, 407), (403, 407, 404), (405, 410, 408), (408, 409, 401), (402, 414, 406), (409, 411, 402), (408, 413, 409), (406, 412, 407), (414, 415, 406), (406, 415, 412), (412, 416, 410), (413, 418, 411), (410, 417, 413), (413, 417, 418), (15, 11, 76, 4), (418, 426, 414), (419, 421, 416), (421, 423, 417), (419, 427, 421), (421, 427, 423), (422, 428, 424), (424, 430, 425), (467, 466, 464, 465), (426, 437, 429), (427, 432, 423), (423, 432, 428), (428, 433, 430), (437, 435, 429), (436, 437, 431), (434, 440, 432), (435, 439, 434), (433, 441, 436), (434, 439, 440), (438, 442, 433), (444, 445, 435), (441, 443, 444), (445, 446, 439), (442, 447, 443), (444, 450, 445), (446, 448, 440), (451, 452, 445), (447, 449, 443), (449, 453, 450), (449, 455, 453), (453, 458, 450), (450, 457, 451), (454, 455, 449), (455, 458, 453), (457, 459, 452), (452, 459, 456), (454, 405, 460), (455, 461, 458), (458, 401, 463), (401, 402, 463), (470, 466, 467, 471), (468, 470, 471, 469), (464, 468, 469, 465), (464, 466, 470, 468), (469, 471, 467, 465)])
me_sphere.polygons.foreach_set('use_smooth', [1, 1, 1, 1, 1, 1, 1, 1, 1, 1, 1, 1, 1, 1, 1, 1, 1, 1, 1, 1, 1, 1, 1, 1, 1, 1, 1, 1, 1, 1, 1, 1, 1, 1, 1, 1, 1, 1, 1, 1, 1, 1, 1, 1, 1, 1, 1, 1, 1, 1, 1, 1, 1, 1, 1, 1, 1, 1, 1, 1, 1, 1, 1, 1, 1, 1, 1, 1, 1, 1, 1, 1, 1, 1, 1, 1, 1, 1, 1, 1, 1, 1, 1, 1, 1, 1, 1, 1, 1, 1, 1, 1, 1, 1, 1, 1, 1, 1, 1, 1, 1, 1, 1, 1, 1, 1, 1, 1, 1, 1, 1, 1, 1, 1, 1, 1, 1, 1, 1, 1, 1, 1, 1, 1, 1, 1, 1, 1, 1, 1, 1, 1, 1, 1, 1, 1, 1, 1, 1, 1, 1, 1, 1, 1, 1, 1, 1, 1, 1, 1, 1, 1, 1, 1, 1, 1, 1, 1, 1, 1, 1, 1, 1, 1, 1, 1, 1, 1, 1, 1, 1, 1, 1, 1, 1, 1, 1, 1, 1, 1, 1, 1, 1, 1, 1, 1, 1, 1, 1, 1, 1, 1, 1, 1, 1, 1, 1, 1, 1, 1, 1, 1, 1, 1, 1, 1, 1, 1, 1, 1, 1, 1, 1, 1, 1, 1, 1, 1, 1, 1, 1, 1, 1, 1, 1, 1, 1, 1, 1, 1, 1, 1, 1, 1, 1, 1, 1, 1, 1, 1, 1, 1, 1, 1, 1, 1, 1, 1, 1, 1, 1, 1, 1, 1, 1, 1, 1, 1, 1, 1, 1, 1, 1, 1, 1, 1, 1, 1, 1, 1, 1, 1, 1, 1, 1, 1, 1, 1, 1, 1, 1, 1, 1, 1, 1, 1, 1, 1, 1, 1, 1, 1, 1, 1, 1, 1, 1, 1, 1, 1, 1, 1, 1, 1, 1, 1, 1, 1, 1, 0, 0, 0, 0, 0, 0, 0, 0, 0, 0, 0, 0, 0, 0, 0, 0, 0, 0, 0, 0, 0, 0, 0, 0, 0, 0, 0, 0, 0, 0, 0, 0, 0, 0, 0, 0, 0, 0, 0, 0, 0, 0, 0, 0, 0, 0, 0, 0, 0, 0, 0, 0, 0, 0, 0, 0, 0, 0, 0, 0, 0, 0, 0, 0, 0, 0, 0, 0, 0, 0, 0, 0, 1, 1, 1, 1, 1, 1, 1, 1, 1, 1, 1, 1, 1, 1, 1, 1, 1, 1, 1, 1, 1, 1, 1, 1, 1, 1, 1, 1, 1, 1, 1, 1, 1, 1, 1, 1, 1, 1, 1, 1, 1, 1, 1, 1, 1, 1, 1, 1, 1, 1, 1, 1, 1, 1, 1, 1, 1, 1, 1, 1, 1, 1, 1, 1, 1, 1, 1, 1, 1, 1, 1, 1, 1, 1, 1, 1, 1, 1, 1, 1, 1, 1, 1, 1, 1, 1, 1, 1, 1, 1, 1, 1, 1, 1, 1, 1, 1, 1, 1, 1, 1, 1, 1, 1, 1, 1, 1, 1, 1, 1, 1, 1, 1, 1, 1, 1, 1, 1, 1, 1, 1, 1, 1, 1, 1, 1, 1, 1, 1, 1, 1, 1, 1, 1, 1, 1, 1, 1, 1, 1, 1, 1, 1, 1, 1, 1, 1, 1, 1, 1, 1, 1, 1, 1, 1, 1, 1, 1, 1, 1, 1, 1, 1, 1, 1, 1, 1, 1, 1, 1, 1, 1, 1, 1, 1, 1, 1, 1, 1, 1, 1, 1, 1, 1, 1, 1, 1, 1, 1, 1, 1, 1, 1, 1, 1, 1, 1, 1, 1, 1, 1, 1, 1, 1, 1, 1, 1, 1, 1, 1, 1, 1, 1, 1, 1, 1, 1, 1, 1, 1, 1, 1, 1, 1, 1, 1, 1, 1, 1, 1, 1, 1, 1, 1, 1, 1, 1, 1, 1, 1, 1, 1, 1, 1, 1, 1, 1, 1, 1, 1, 1, 1, 1, 1, 1, 1, 1, 1, 1, 1, 1, 1, 1, 1, 1, 1, 1, 1, 1, 1, 1, 1, 1, 1, 1, 1, 1, 1, 1, 1, 1, 1, 1, 1, 1, 1, 1, 1, 1, 1, 1, 1, 1, 1, 1, 1, 1, 1, 1, 1, 1, 1, 1, 1, 1, 1, 1, 1, 1, 1, 1, 1, 1, 1, 1, 1, 1, 1, 1, 1, 1, 1, 1, 1, 1, 1, 1, 1, 1, 1, 1, 1, 1, 1, 1, 1, 1, 1, 1, 1, 1, 1, 1, 1, 1, 1, 1, 1, 1, 1, 1, 1, 1, 1, 1, 1, 1, 1, 1, 1, 1, 1, 1, 1, 1, 1, 1, 1, 1, 1, 1, 1, 1, 1, 1, 1, 1, 1, 1, 1, 1, 1, 1, 1, 1, 1, 1, 1, 1, 1, 1, 0, 1, 0, 0, 0, 0, 0, 0, 0, 0, 0, 0, 0, 0, 0, 0, 1, 0, 0, 0, 0, 0, 0, 0, 0, 0, 0, 0, 0, 0, 0, 0, 0, 0, 0, 0, 0, 0, 0, 0, 0, 0, 0, 0, 0, 0, 0, 0, 0, 0, 0, 0, 0, 0, 0, 0, 0, 0, 0, 0, 0])
me_sphere.polygons.foreach_set('material_index', [0, 0, 0, 0, 0, 0, 0, 0, 0, 0, 0, 0, 0, 0, 0, 0, 0, 0, 0, 0, 0, 0, 0, 0, 0, 0, 0, 0, 0, 0, 0, 0, 0, 0, 0, 0, 0, 0, 0, 0, 0, 0, 0, 0, 0, 0, 0, 0, 0, 0, 0, 0, 0, 0, 0, 0, 0, 0, 0, 0, 0, 0, 0, 0, 0, 0, 0, 0, 0, 0, 0, 1, 1, 1, 1, 1, 1, 1, 1, 1, 1, 1, 1, 1, 1, 1, 1, 1, 1, 1, 1, 1, 1, 1, 1, 1, 1, 1, 1, 1, 1, 1, 1, 1, 1, 1, 1, 1, 1, 1, 1, 1, 1, 1, 1, 1, 1, 1, 1, 1, 1, 1, 1, 1, 1, 1, 1, 1, 1, 1, 1, 1, 1, 1, 1, 1, 1, 1, 1, 1, 1, 1, 1, 1, 1, 1, 1, 1, 1, 1, 1, 1, 1, 1, 1, 1, 1, 1, 1, 1, 1, 1, 1, 1, 1, 1, 1, 1, 1, 1, 1, 1, 1, 1, 1, 1, 1, 1, 1, 1, 1, 1, 1, 1, 1, 1, 1, 1, 1, 1, 1, 1, 1, 1, 1, 1, 1, 1, 1, 1, 1, 1, 1, 1, 1, 1, 1, 1, 1, 1, 1, 1, 1, 1, 1, 1, 1, 1, 1, 1, 1, 1, 1, 1, 1, 1, 1, 1, 1, 1, 1, 1, 1, 1, 1, 1, 1, 1, 1, 1, 1, 1, 1, 1, 1, 1, 1, 1, 1, 1, 1, 1, 1, 1, 1, 1, 1, 1, 1, 1, 1, 1, 1, 1, 1, 1, 1, 1, 1, 1, 1, 1, 1, 1, 1, 1, 1, 1, 1, 1, 1, 1, 1, 1, 1, 1, 1, 1, 1, 1, 1, 1, 1, 1, 1, 1, 1, 1, 1, 1, 1, 1, 1, 1, 1, 1, 1, 1, 1, 2, 2, 2, 2, 2, 2, 2, 2, 2, 2, 2, 2, 2, 2, 2, 2, 2, 2, 2, 2, 2, 2, 2, 2, 2, 2, 2, 2, 2, 2, 2, 2, 2, 2, 2, 2, 2, 2, 2, 2, 2, 2, 2, 2, 2, 2, 2, 2, 2, 2, 2, 2, 2, 2, 2, 2, 2, 2, 2, 2, 2, 2, 2, 2, 2, 2, 2, 2, 2, 2, 2, 2, 0, 0, 0, 0, 0, 0, 0, 0, 0, 0, 0, 0, 0, 0, 0, 0, 0, 0, 0, 0, 0, 0, 0, 0, 0, 0, 0, 0, 0, 0, 0, 0, 0, 0, 0, 0, 0, 0, 0, 0, 0, 0, 0, 0, 0, 0, 0, 0, 0, 0, 0, 0, 0, 0, 0, 0, 0, 0, 0, 0, 0, 0, 0, 0, 0, 0, 0, 0, 0, 0, 0, 0, 0, 0, 0, 0, 0, 0, 0, 0, 0, 0, 0, 0, 0, 0, 0, 0, 0, 0, 0, 0, 0, 1, 1, 1, 1, 1, 1, 1, 1, 1, 1, 1, 1, 1, 1, 1, 1, 1, 1, 1, 1, 1, 1, 1, 1, 1, 1, 1, 1, 1, 1, 1, 1, 1, 1, 1, 1, 1, 1, 1, 1, 1, 1, 1, 1, 1, 1, 1, 1, 1, 1, 1, 1, 1, 1, 1, 1, 1, 1, 1, 1, 1, 1, 1, 1, 1, 1, 1, 1, 1, 1, 1, 1, 1, 1, 1, 1, 1, 1, 1, 1, 1, 1, 1, 1, 1, 1, 1, 1, 1, 1, 1, 1, 1, 1, 1, 1, 1, 1, 1, 1, 1, 1, 1, 1, 1, 1, 1, 1, 1, 1, 1, 1, 1, 1, 1, 1, 1, 1, 1, 1, 1, 1, 1, 1, 1, 1, 1, 1, 1, 1, 1, 1, 1, 1, 1, 1, 1, 1, 1, 1, 1, 1, 1, 1, 1, 1, 1, 1, 1, 1, 1, 1, 1, 1, 1, 1, 1, 1, 1, 1, 1, 1, 1, 1, 1, 1, 1, 1, 1, 1, 1, 1, 1, 1, 1, 1, 1, 1, 1, 1, 1, 1, 1, 1, 1, 1, 1, 1, 1, 1, 1, 1, 1, 1, 1, 1, 1, 1, 1, 1, 1, 1, 1, 1, 1, 1, 1, 1, 1, 1, 1, 1, 1, 1, 1, 1, 1, 1, 1, 1, 1, 1, 1, 1, 1, 1, 1, 1, 1, 1, 1, 1, 1, 1, 1, 1, 1, 1, 1, 1, 1, 1, 1, 1, 1, 1, 1, 1, 1, 1, 1, 1, 1, 1, 1, 1, 1, 1, 1, 1, 1, 1, 1, 1, 1, 1, 1, 1, 1, 1, 1, 1, 1, 1, 1, 1, 1, 1, 1, 1, 1, 1, 1, 1, 1, 1, 1, 1, 1, 1, 1, 1, 1, 1, 1, 1, 1, 1, 2, 1, 2, 2, 2, 2, 2, 2, 2, 2, 2, 2, 2, 2, 2, 2, 0, 2, 2, 2, 2, 2, 2, 2, 2, 2, 2, 2, 2, 2, 2, 2, 2, 2, 2, 2, 2, 2, 2, 2, 2, 2, 2, 2, 2, 2, 2, 2, 2, 2, 2, 2, 2, 2, 2, 2, 2, 2, 2, 2, 2])
_uv = me_sphere.uv_layers.new(name='UVMap')
_uv.uv.foreach_set('vector', [0.7149, 0.6231, 0.6712, 0.5275, 0.7215, 0.4576, 0.7215, 0.4576, 0.69, 0.3413, 0.7504, 0.3447, 0.7215, 0.4576, 0.6712, 0.5275, 0.6053, 0.417, 0.7009, 0.7804, 0.6728, 0.875, 0.5921, 0.7909, 0.7149, 0.6231, 0.7009, 0.7804, 0.6242, 0.6557, 0.6712, 0.5275, 0.6242, 0.6557, 0.5928, 0.531, 0.6242, 0.6557, 0.5921, 0.7909, 0.5469, 0.6558, 0.5928, 0.531, 0.5469, 0.6558, 0.5136, 0.5314, 0.5248, 0.9009, 0.4819, 0.7623, 0.5921, 0.7909, 0.5136, 0.5314, 0.4639, 0.6435, 0.4528, 0.532, 0.5248, 0.9009, 0.4844, 1.0, 0.3287, 0.8996, 0.3894, 0.7475, 0.3133, 0.7789, 0.3333, 0.6671, 0.3894, 0.7475, 0.3287, 0.8996, 0.3133, 0.7789, 0.3333, 0.6671, 0.3133, 0.7789, 0.2653, 0.6817, 0.3287, 0.8996, 0.2049, 0.7782, 0.3133, 0.7789, 0.3287, 0.8996, 0.2344, 1.0, 0.1407, 0.9076, 0.2653, 0.6817, 0.2049, 0.7782, 0.1841, 0.6721, 0.1841, 0.6721, 0.2049, 0.7782, 0.1299, 0.6457, 0.1407, 0.9076, 0.1099, 0.7821, 0.2049, 0.7782, 0.1299, 0.6457, 0.1099, 0.7821, 0.03949, 0.6593, 0.08215, 0.5865, 0.03949, 0.6593, 0.04255, 0.53, 0.04255, 0.53, 0.03949, 0.6593, 0.0, 0.5282, 1.0, 0.6558, 0.9872, 0.75, 0.9532, 0.6558, 0.9844, 0.5282, 0.9532, 0.6558, 0.9217, 0.4969, 0.9844, 0.5282, 0.9217, 0.4969, 0.9836, 0.4315, 0.9754, 0.8505, 0.9145, 0.7763, 0.9872, 0.75, 0.9532, 0.6558, 0.9145, 0.7763, 0.8755, 0.6232, 0.9217, 0.4969, 0.8755, 0.6232, 0.8594, 0.4377, 0.8483, 0.9516, 0.8294, 0.8429, 0.9754, 0.8505, 0.9217, 0.4969, 0.8594, 0.4377, 0.9171, 0.344, 0.8294, 0.8429, 0.8281, 0.7183, 0.9145, 0.7763, 0.8281, 0.7183, 0.7976, 0.5947, 0.8755, 0.6232, 0.8434, 0.2803, 0.7965, 0.4366, 0.7504, 0.3447, 0.8294, 0.8429, 0.762, 0.6981, 0.8281, 0.7183, 0.7976, 0.5947, 0.762, 0.6981, 0.7149, 0.6231, 0.8483, 0.9516, 0.6728, 0.875, 0.8294, 0.8429, 0.8294, 0.8429, 0.6728, 0.875, 0.7009, 0.7804, 0.7027, 0.371, 0.7779, 0.4563, 0.7636, 0.3546, 0.7395, 0.7223, 0.7356, 0.8547, 0.8082, 0.7898, 0.6723, 0.6571, 0.7395, 0.7223, 0.7186, 0.5584, 0.6231, 0.8216, 0.6613, 0.9636, 0.7356, 0.8547, 0.6231, 0.8216, 0.7356, 0.8547, 0.7395, 0.7223, 0.5773, 0.6833, 0.6231, 0.8216, 0.6723, 0.6571, 0.645, 0.4755, 0.643, 0.3987, 0.5802, 0.4726, 0.5802, 0.4726, 0.5355, 0.5608, 0.6249, 0.5749, 0.5261, 0.7859, 0.4701, 0.9096, 0.6231, 0.8216, 0.4202, 0.8125, 0.4701, 0.9096, 0.5261, 0.7859, 0.4202, 0.8125, 0.297, 0.875, 0.4701, 0.9096, 0.4202, 0.8125, 0.4251, 0.7086, 0.3576, 0.7599, 0.4701, 0.9096, 0.1734, 0.9069, 0.3281, 1.0, 0.297, 0.875, 0.1734, 0.9069, 0.4701, 0.9096, 0.297, 0.875, 0.1653, 0.7803, 0.1734, 0.9069, 0.1734, 0.9069, 0.02728, 0.9055, 0.1094, 1.0, 0.1734, 0.9069, 0.1653, 0.7803, 0.03703, 0.7927, 0.03703, 0.7927, 0.09145, 0.7236, 0.04605, 0.668, 0.9932, 0.625, 0.9223, 0.7786, 1.0, 0.7927, 0.9072, 0.5305, 0.8622, 0.6248, 0.9219, 0.6558, 0.8622, 0.6248, 0.8082, 0.7898, 0.9223, 0.7786, 0.8082, 0.7898, 0.7356, 0.8547, 0.9326, 0.9055, 0.8148, 0.6394, 0.7395, 0.7223, 0.8082, 0.7898, 0.81, 0.5338, 0.7186, 0.5584, 0.8148, 0.6394, 0.7779, 0.4563, 0.7186, 0.5584, 0.81, 0.5338, 0.7944, 0.0, 0.8524, 1.0, 0.9722, 0.0, 0.4719, 0.0, 0.3596, 1.0, 0.6775, 1.0, 0.2792, 0.0, 0.3596, 1.0, 0.4719, 0.0, 0.08623, 0.0, 0.1026, 1.0, 0.2366, 0.0, 0.8411, 1.0, 0.7944, 0.0, 0.9722, 0.0, 0.7025, 0.0, 0.6629, 1.0, 0.4719, 0.0, 0.3158, 1.0, 0.2792, 0.0, 0.4719, 0.0, 0.2792, 0.0, 0.1026, 1.0, 0.08623, 0.0, 0.8524, 1.0, 0.6775, 1.0, 0.8411, 1.0, 0.0, 0.0, 0.0, 0.0, 0.0, 0.0, 0.0, 0.0, 0.0, 0.0, 0.0, 0.0, 0.0, 0.0, 0.0, 0.0, 0.0, 0.0, 0.0, 0.0, 0.0, 0.0, 0.0, 0.0, 0.0, 0.0, 0.0, 0.0, 0.0, 0.0, 0.0, 0.0, 0.0, 0.0, 0.0, 0.0, 0.0, 0.0, 0.0, 0.0, 0.0, 0.0, 0.0, 0.0, 0.0, 0.0, 0.0, 0.0, 0.0, 0.0, 0.0, 0.0, 0.0, 0.0, 0.0, 0.0, 0.0, 0.0, 0.0, 0.0, 0.0, 0.0, 0.0, 0.0, 0.0, 0.0, 0.0, 0.0, 0.0, 0.0, 0.0, 0.0, 0.0, 0.0, 0.0, 0.0, 0.0, 0.0, 0.0, 0.0, 0.0, 0.0, 0.0, 0.0, 0.0, 0.0, 0.0, 0.0, 0.0, 0.0, 0.0, 0.0, 0.0, 0.0, 0.0, 0.0, 0.0, 0.0, 0.0, 0.0, 0.0, 0.0, 0.0, 0.0, 0.0, 0.0, 0.0, 0.0, 0.0, 0.0, 0.0, 0.0, 0.0, 0.0, 0.0, 0.0, 0.0, 0.0, 0.0, 0.0, 0.0, 0.0, 0.0, 0.0, 0.0, 0.0, 0.0, 0.0, 0.0, 0.0, 0.0, 0.0, 0.0, 0.0, 0.0, 0.0, 0.0, 0.0, 0.0, 0.0, 0.0, 0.0, 0.0, 0.0, 0.0, 0.0, 0.0, 0.0, 0.0, 0.0, 0.0, 0.0, 0.0, 0.0, 0.0, 0.0, 0.0, 0.0, 0.0, 0.0, 0.0, 0.0, 0.0, 0.0, 0.0, 0.0, 0.0, 0.0, 0.0, 0.0, 0.0, 0.0, 0.0, 0.0, 0.0, 0.0, 0.0, 0.0, 0.0, 0.0, 0.0, 0.0, 0.0, 0.0, 0.0, 0.0, 0.0, 0.0, 0.0, 0.0, 0.0, 0.0, 0.0, 0.0, 0.0, 0.0, 0.0, 0.0, 0.0, 0.0, 0.0, 0.0, 0.0, 0.0, 0.0, 0.0, 0.0, 0.0, 0.0, 0.0, 0.0, 0.0, 0.0, 0.0, 0.0, 0.0, 0.0, 0.0, 0.0, 0.0, 0.0, 0.0, 0.0, 0.0, 0.0, 0.0, 0.0, 0.0, 0.0, 0.0, 0.0, 0.0, 0.0, 0.0, 0.0, 0.0, 0.0, 0.0, 0.0, 0.0, 0.0, 0.0, 0.0, 0.0, 0.0, 0.0, 0.0, 0.0, 0.0, 0.0, 0.0, 0.0, 0.0, 0.0, 0.0, 0.0, 0.0, 0.0, 0.0, 0.0, 0.0, 0.0, 0.0, 0.0, 0.0, 0.0, 0.0, 0.0, 0.0, 0.0, 0.0, 0.0, 0.0, 0.0, 0.0, 0.0, 0.0, 0.0, 0.0, 0.0, 0.0, 0.0, 0.0, 0.0, 0.0, 0.0, 0.0, 0.0, 0.0, 0.0, 0.0, 0.0, 0.0, 0.0, 0.0, 0.0, 0.0, 0.0, 0.0, 0.0, 0.0, 0.0, 0.0, 0.0, 0.0, 0.0, 0.0, 0.0, 0.0, 0.0, 0.0, 0.0, 0.0, 0.0, 0.0, 0.0, 0.0, 0.0, 0.0, 0.0, 0.0, 0.0, 0.0, 0.0, 0.0, 0.0, 0.0, 0.0, 0.0, 0.0, 0.0, 0.0, 0.0, 0.0, 0.0, 0.0, 0.0, 0.0, 0.0, 0.0, 0.0, 0.0, 0.0, 0.0, 0.0, 0.0, 0.0, 0.0, 0.0, 0.0, 0.0, 0.0, 0.0, 0.0, 0.0, 0.0, 0.0, 0.0, 0.0, 0.0, 0.0, 0.0, 0.0, 0.0, 0.0, 0.0, 0.0, 0.0, 0.0, 0.0, 0.0, 0.0, 0.0, 0.0, 0.0, 0.0, 0.0, 0.0, 0.0, 0.0, 0.0, 0.0, 0.0, 0.0, 0.0, 0.0, 0.0, 0.0, 0.0, 0.0, 0.0, 0.0, 0.0, 0.0, 0.0, 0.0, 0.0, 0.0, 0.0, 0.0, 0.0, 0.0, 0.0, 0.0, 0.0, 0.0, 0.0, 0.0, 0.0, 0.0, 0.0, 0.0, 0.0, 0.0, 0.0, 0.0, 0.0, 0.0, 0.0, 0.0, 0.0, 0.0, 0.0, 0.0, 0.0, 0.0, 0.0, 0.0, 0.0, 0.0, 0.0, 0.0, 0.0, 0.0, 0.0, 0.0, 0.0, 0.0, 0.0, 0.0, 0.0, 0.0, 0.0, 0.0, 0.0, 0.0, 0.0, 0.0, 0.0, 0.0, 0.0, 0.0, 0.0, 0.0, 0.0, 0.0, 0.0, 0.0, 0.0, 0.0, 0.0, 0.0, 0.0, 0.0, 0.0, 0.0, 0.0, 0.0, 0.0, 0.0, 0.0, 0.0, 0.0, 0.0, 0.0, 0.0, 0.0, 0.0, 0.0, 0.0, 0.0, 0.0, 0.0, 0.0, 0.0, 0.0, 0.0, 0.0, 0.0, 0.0, 0.0, 0.0, 0.0, 0.0, 0.0, 0.0, 0.0, 0.0, 0.0, 0.0, 0.0, 0.0, 0.0, 0.0, 0.0, 0.0, 0.0, 0.0, 0.0, 0.0, 0.0, 0.0, 0.0, 0.0, 0.0, 0.0, 0.0, 0.0, 0.0, 0.0, 0.0, 0.0, 0.0, 0.0, 0.0, 0.0, 0.0, 0.0, 0.0, 0.0, 0.0, 0.0, 0.0, 0.0, 0.0, 0.0, 0.0, 0.0, 0.0, 0.0, 0.0, 0.0, 0.0, 0.0, 0.0, 0.0, 0.0, 0.0, 0.0, 0.0, 0.0, 0.0, 0.0, 0.0, 0.0, 0.0, 0.0, 0.0, 0.0, 0.0, 0.0, 0.0, 0.0, 0.0, 0.0, 0.0, 0.0, 0.0, 0.0, 0.0, 0.0, 0.0, 0.0, 0.0, 0.0, 0.0, 0.0, 0.0, 0.0, 0.0, 0.0, 0.0, 0.0, 0.0, 0.0, 0.0, 0.0, 0.0, 0.0, 0.0, 0.0, 0.0, 0.0, 0.0, 0.0, 0.0, 0.0, 0.0, 0.0, 0.0, 0.0, 0.0, 0.0, 0.0, 0.0, 0.0, 0.0, 0.0, 0.0, 0.0, 0.0, 0.0, 0.0, 0.0, 0.0, 0.0, 0.0, 0.0, 0.0, 0.0, 0.0, 0.0, 0.0, 0.0, 0.0, 0.0, 0.0, 0.0, 0.0, 0.0, 0.0, 0.0, 0.0, 0.0, 0.0, 0.0, 0.0, 0.0, 0.0, 0.0, 0.0, 0.0, 0.0, 0.0, 0.0, 0.0, 0.0, 0.0, 0.0, 0.0, 0.0, 0.0, 0.0, 0.0, 0.0, 0.0, 0.0, 0.0, 0.0, 0.0, 0.0, 0.0, 0.0, 0.0, 0.0, 0.0, 0.0, 0.0, 0.0, 0.0, 0.0, 0.0, 0.0, 0.0, 0.0, 0.0, 0.0, 0.0, 0.0, 0.0, 0.0, 0.0, 0.0, 0.0, 0.0, 0.0, 0.0, 0.0, 0.0, 0.0, 0.0, 0.0, 0.0, 0.0, 0.0, 0.0, 0.0, 0.0, 0.0, 0.0, 0.0, 0.0, 0.0, 0.0, 0.0, 0.0, 0.0, 0.0, 0.0, 0.0, 0.0, 0.0, 0.0, 0.0, 0.0, 0.0, 0.0, 0.0, 0.0, 0.0, 0.0, 0.0, 0.0, 0.0, 0.0, 0.0, 0.0, 0.0, 0.0, 0.0, 0.0, 0.0, 0.0, 0.0, 0.0, 0.0, 0.0, 0.0, 0.0, 0.0, 0.0, 0.0, 0.0, 0.0, 0.0, 0.0, 0.0, 0.0, 0.0, 0.0, 0.0, 0.0, 0.0, 0.0, 0.0, 0.0, 0.0, 0.0, 0.0, 0.0, 0.0, 0.0, 0.0, 0.0, 0.0, 0.0, 0.0, 0.0, 0.0, 0.0, 0.0, 0.0, 0.0, 0.0, 0.0, 0.0, 0.0, 0.0, 0.0, 0.0, 0.0, 0.0, 0.0, 0.0, 0.0, 0.0, 0.0, 0.0, 0.0, 0.0, 0.0, 0.0, 0.0, 0.0, 0.0, 0.0, 0.0, 0.0, 0.0, 0.0, 0.0, 0.0, 0.0, 0.0, 0.0, 0.0, 0.0, 0.0, 0.0, 0.0, 0.0, 0.0, 0.0, 0.0, 0.0, 0.0, 0.0, 0.0, 0.0, 0.0, 0.0, 0.0, 0.0, 0.0, 0.0, 0.0, 0.0, 0.0, 0.0, 0.0, 0.0, 0.0, 0.0, 0.0, 0.0, 0.0, 0.0, 0.0, 0.0, 0.0, 0.0, 0.0, 0.0, 0.0, 0.0, 0.0, 0.0, 0.0, 0.0, 0.0, 0.0, 0.0, 0.0, 0.0, 0.0, 0.0, 0.0, 0.0, 0.0, 0.0, 0.0, 0.0, 0.0, 0.0, 0.0, 0.0, 0.0, 0.0, 0.0, 0.0, 0.0, 0.0, 0.0, 0.0, 0.0, 0.0, 0.0, 0.0, 0.0, 0.0, 0.0, 0.0, 0.0, 0.0, 0.0, 0.0, 0.0, 0.0, 0.0, 0.0, 0.0, 0.0, 0.0, 0.0, 0.0, 0.0, 0.0, 0.0, 0.0, 0.0, 0.0, 0.0, 0.0, 0.0, 0.0, 0.0, 0.0, 0.0, 0.0, 0.0, 0.0, 0.0, 0.0, 0.0, 0.0, 0.0, 0.0, 0.0, 0.0, 0.0, 0.0, 0.0, 0.0, 0.0, 0.0, 0.0, 0.0, 0.0, 0.0, 0.0, 0.0, 0.0, 0.0, 0.0, 0.0, 0.0, 0.0, 0.0, 0.0, 0.0, 0.0, 0.0, 0.0, 0.0, 0.0, 0.0, 0.0, 0.0, 0.0, 0.0, 0.0, 0.0, 0.0, 0.0, 0.0, 0.0, 0.0, 0.0, 0.0, 0.0, 0.0, 0.0, 0.0, 0.0, 0.0, 0.0, 0.0, 0.0, 0.0, 0.0, 0.0, 0.0, 0.0, 0.0, 0.0, 0.0, 0.0, 0.0, 0.0, 0.0, 0.0, 0.0, 0.0, 0.0, 0.0, 0.0, 0.0, 0.0, 0.0, 0.0, 0.0, 0.0, 0.0, 0.0, 0.0, 0.0, 0.0, 0.0, 0.0, 0.0, 0.0, 0.0, 0.0, 0.0, 0.0, 0.0, 0.0, 0.0, 0.0, 0.0, 0.0, 0.0, 0.0, 0.0, 0.0, 0.0, 0.0, 0.0, 0.0, 0.0, 0.0, 0.0, 0.0, 0.0, 0.0, 0.0, 0.0, 0.0, 0.0, 0.0, 0.0, 0.0, 0.0, 0.0, 0.0, 0.0, 0.0, 0.0, 0.0, 0.0, 0.0, 0.0, 0.0, 0.0, 0.0, 0.0, 0.0, 0.0, 0.0, 0.0, 0.0, 0.0, 0.0, 0.0, 0.0, 0.0, 0.0, 0.0, 0.0, 0.0, 0.0, 0.0, 0.0, 0.0, 0.0, 0.0, 0.0, 0.0, 0.0, 0.0, 0.0, 0.0, 0.0, 0.0, 0.0, 0.0, 0.0, 0.0, 0.0, 0.0, 0.0, 0.0, 0.0, 0.0, 0.0, 0.0, 0.0, 0.0, 0.0, 0.0, 0.0, 0.0, 0.0, 0.0, 0.0, 0.0, 0.0, 0.0, 0.0, 0.0, 0.0, 0.0, 0.0, 0.0, 0.0, 0.0, 0.0, 0.0, 0.0, 0.0, 0.0, 0.0, 0.0, 0.0, 0.0, 0.0, 0.0, 0.0, 0.0, 0.0, 0.0, 0.0, 0.0, 0.0, 0.0, 0.0, 0.0, 0.0, 0.0, 0.0, 0.0, 0.0, 0.0, 0.0, 0.0, 0.0, 0.0, 0.0, 0.0, 0.0, 0.0, 0.0, 0.0, 0.0, 0.0, 0.0, 0.0, 0.0, 0.0, 0.0, 0.0, 0.0, 0.0, 0.0, 0.0, 0.0, 0.0, 0.0, 0.0, 0.0, 0.0, 0.0, 0.0, 0.0, 0.0, 0.0, 0.0, 0.0, 0.0, 0.0, 0.0, 0.0, 0.0, 0.0, 0.0, 0.0, 0.0, 0.0, 0.0, 0.0, 0.0, 0.0, 0.0, 0.0, 0.0, 0.0, 0.0, 0.0, 0.0, 0.0, 0.0, 0.0, 0.0, 0.0, 0.0, 0.0, 0.0, 0.0, 0.0, 0.0, 0.0, 0.0, 0.0, 0.0, 0.0, 0.0, 0.0, 0.0, 0.0, 0.0, 0.0, 0.0, 0.0, 0.0, 0.0, 0.0, 0.0, 0.0, 0.0, 0.0, 0.0, 0.0, 0.0, 0.0, 0.0, 0.0, 0.0, 0.0, 0.0, 0.0, 0.0, 0.0, 0.0, 0.0, 0.0, 0.0, 0.0, 0.0, 0.0, 0.0, 0.0, 0.0, 0.0, 0.0, 0.0, 0.0, 0.0, 0.0, 0.0, 0.0, 0.0, 0.0, 0.0, 0.0, 0.0, 0.0, 0.0, 0.0, 0.0, 0.0, 0.0, 0.0, 0.0, 0.0, 0.0, 0.0, 0.0, 0.0, 0.0, 0.0, 0.0, 0.0, 0.0, 0.0, 0.0, 0.0, 0.0, 0.0, 0.0, 0.0, 0.0, 0.0, 0.0, 0.0, 0.0, 0.0, 0.0, 0.0, 0.0, 0.0, 0.0, 0.0, 0.0, 0.0, 0.0, 0.0, 0.0, 0.0, 0.0, 0.0, 0.0, 0.0, 0.0, 0.0, 0.0, 0.0, 0.0, 0.0, 0.0, 0.0, 0.0, 0.0, 0.0, 0.0, 0.0, 0.0, 0.0, 0.0, 0.0, 0.0, 0.0, 0.0, 0.0, 0.0, 0.0, 0.0, 0.0, 0.0, 0.0, 0.0, 0.0, 0.0, 0.0, 0.0, 0.0, 0.0, 0.0, 0.0, 0.0, 0.0, 0.0, 0.0, 0.0, 0.0, 0.0, 0.0, 0.0, 0.0, 0.0, 0.0, 0.0, 0.0, 0.0, 0.0, 0.0, 0.0, 0.0, 0.0, 0.0, 0.0, 0.0, 0.0, 0.0, 0.0, 0.0, 0.0, 0.0, 0.0, 0.0, 0.0, 0.0, 0.0, 0.0, 0.0, 0.0, 0.0, 0.0, 0.0, 0.0, 0.0, 0.0, 0.0, 0.0, 0.0, 0.0, 0.0, 0.0, 0.0, 0.0, 0.0, 0.0, 0.0, 0.0, 0.0, 0.0, 0.0, 0.0, 0.0, 0.0, 0.0, 0.0, 0.0, 0.0, 0.0, 0.0, 0.0, 0.0, 0.0, 0.0, 0.0, 0.0, 0.0, 0.0, 0.0, 0.0, 0.0, 0.0, 0.0, 0.0, 0.0, 0.0, 0.0, 0.0, 0.0, 0.0, 0.0, 0.0, 0.0, 0.5386, 0.681, 0.5938, 0.8744, 0.4683, 0.8333, 0.5938, 0.8744, 0.4858, 0.9449, 0.4683, 0.8333, 0.459, 0.2216, 0.5798, 0.3709, 0.4551, 0.3333, 0.5798, 0.3709, 0.5057, 0.5393, 0.4551, 0.3333, 0.5889, 0.536, 0.5386, 0.681, 0.5057, 0.5393, 0.5352, 0.1223, 0.6329, 0.2089, 0.459, 0.2216, 0.6589, 0.5635, 0.6922, 0.6906, 0.5386, 0.681, 0.5834, 2.22e-16, 0.654, 0.0355, 0.5352, 0.1223, 0.654, 0.0355, 0.6329, 0.2089, 0.5352, 0.1223, 0.6329, 0.2089, 0.6548, 0.3906, 0.5798, 0.3709, 0.6548, 0.3906, 0.6589, 0.5635, 0.5889, 0.536, 0.7225, 0.05522, 0.7481, 0.2622, 0.6329, 0.2089, 0.7349, 0.4886, 0.6922, 0.6906, 0.6589, 0.5635, 0.8139, 0.7064, 0.7036, 0.879, 0.6922, 0.6906, 0.7036, 0.879, 0.75, 1.0, 0.6754, 1.0, 0.8139, 0.7064, 0.8166, 0.8757, 0.7036, 0.879, 0.8166, 0.8757, 0.75, 1.0, 0.7036, 0.879, 0.8172, 0.04745, 0.7481, 0.2622, 0.7225, 0.05522, 0.812, 0.5387, 0.8139, 0.7064, 0.7349, 0.4886, 0.7481, 0.2622, 0.8168, 0.3828, 0.7349, 0.4886, 0.8168, 0.3828, 0.812, 0.5387, 0.7349, 0.4886, 0.8674, 0.1667, 0.9135, 0.3199, 0.7481, 0.2622, 0.9135, 0.3199, 0.8168, 0.3828, 0.7481, 0.2622, 0.812, 0.5387, 0.889, 0.6284, 0.8139, 0.7064, 0.881, 0.4511, 0.812, 0.5387, 0.8168, 0.3828, 0.881, 0.4511, 0.889, 0.6284, 0.812, 0.5387, 0.8139, 0.7064, 0.9314, 0.874, 0.8166, 0.8757, 0.9314, 0.874, 0.9166, 1.0, 0.8166, 0.8757, 0.9658, 0.4604, 0.9722, 0.6233, 0.889, 0.6284, 0.9135, 0.3199, 0.9658, 0.4604, 0.881, 0.4511, 0.9819, 0.124, 0.9886, 0.3192, 0.9135, 0.3199, 0.9314, 0.874, 0.9896, 0.9579, 0.9166, 1.0, 0.9877, 2.22e-16, 0.9819, 0.124, 0.912, 0.04045, 1.0, 0.8333, 0.9896, 0.9579, 0.9314, 0.874, 0.04645, 0.5431, 0.005746, 0.6233, 0.004469, 0.4589, 0.02237, 0.124, 0.09069, 0.25, 0.05181, 0.3631, 0.05181, 0.3631, 0.04645, 0.5431, 0.004469, 0.4589, 0.122, 0.1313, 0.09069, 0.25, 0.02237, 0.124, 0.1154, 0.5447, 0.06266, 0.6994, 0.04645, 0.5431, 0.1694, 0.6829, 0.06295, 0.8333, 0.06266, 0.6994, 0.1468, 0.3852, 0.1154, 0.5447, 0.05181, 0.3631, 0.1154, 0.5447, 0.1694, 0.6829, 0.06266, 0.6994, 0.06295, 0.8333, 0.1771, 0.8737, 0.1178, 0.9623, 0.1468, 0.3852, 0.1849, 0.5312, 0.1154, 0.5447, 0.1276, 2.22e-16, 0.1929, 0.03716, 0.122, 0.1313, 0.122, 0.1313, 0.2279, 0.3746, 0.09069, 0.25, 0.2279, 0.3746, 0.1468, 0.3852, 0.09069, 0.25, 0.2508, 0.1212, 0.2279, 0.3746, 0.122, 0.1313, 0.1849, 0.5312, 0.2691, 0.6853, 0.1694, 0.6829, 0.2691, 0.6853, 0.2807, 0.8524, 0.1771, 0.8737, 0.3075, 0.9834, 0.1979, 1.0, 0.1771, 0.8737, 0.2727, 0.4711, 0.2691, 0.6853, 0.1849, 0.5312, 0.3093, 2.22e-16, 0.2508, 0.1212, 0.1929, 0.03716, 0.2508, 0.1212, 0.3233, 0.3011, 0.2279, 0.3746, 0.3439, 0.1189, 0.3233, 0.3011, 0.2508, 0.1212, 0.3233, 0.3011, 0.2727, 0.4711, 0.2279, 0.3746, 0.3093, 2.22e-16, 0.3439, 0.1189, 0.2508, 0.1212, 0.3941, 0.6213, 0.442, 0.6903, 0.2691, 0.6853, 0.442, 0.6903, 0.3762, 0.8799, 0.2691, 0.6853, 0.3762, 0.8799, 0.3075, 0.9834, 0.2807, 0.8524, 0.459, 0.2216, 0.3233, 0.3011, 0.3439, 0.1189, 0.4551, 0.3333, 0.3593, 0.4673, 0.3233, 0.3011, 0.442, 0.6903, 0.4683, 0.8333, 0.3762, 0.8799, 0.4374, 0.04386, 0.459, 0.2216, 0.3439, 0.1189, 0.4551, 0.3333, 0.448, 0.4593, 0.3593, 0.4673, 0.4683, 0.8333, 0.4858, 0.9449, 0.3762, 0.8799, 0.4858, 0.9449, 0.4271, 1.0, 0.3762, 0.8799, 0.448, 0.4593, 0.5057, 0.5393, 0.3941, 0.6213, 0.5386, 0.681, 0.4683, 0.8333, 0.442, 0.6903, 0.4989, 2.22e-16, 0.5352, 0.1223, 0.4374, 0.04386, 0.5352, 0.1223, 0.459, 0.2216, 0.4374, 0.04386, 0.4551, 0.3333, 0.5057, 0.5393, 0.448, 0.4593, 0.548, 0.3855, 0.6053, 0.417, 0.5928, 0.531, 0.5136, 0.5314, 0.762, 0.6981, 0.7009, 0.7804, 0.7149, 0.6231, 0.7215, 0.4576, 0.6053, 0.417, 0.69, 0.3413, 0.69, 0.3413, 0.6223, 0.3088, 0.6901, 0.2573, 0.6712, 0.5275, 0.7149, 0.6231, 0.6242, 0.6557, 0.7009, 0.7804, 0.5921, 0.7909, 0.6242, 0.6557, 0.6712, 0.5275, 0.5928, 0.531, 0.6053, 0.417, 0.8483, 0.9516, 0.5248, 0.9009, 0.6728, 0.875, 0.6223, 0.3088, 0.69, 0.3413, 0.6053, 0.417, 0.5928, 0.531, 0.6242, 0.6557, 0.5469, 0.6558, 0.6728, 0.875, 0.5248, 0.9009, 0.5921, 0.7909, 0.548, 0.3855, 0.6223, 0.3088, 0.6053, 0.417, 0.5469, 0.6558, 0.5921, 0.7909, 0.4819, 0.7623, 0.3287, 0.8996, 0.3894, 0.7475, 0.4819, 0.7623, 0.5248, 0.9009, 0.5136, 0.5314, 0.5469, 0.6558, 0.4639, 0.6435, 0.4927, 0.47, 0.548, 0.3855, 0.5136, 0.5314, 0.5469, 0.6558, 0.4819, 0.7623, 0.4639, 0.6435, 0.5136, 0.5314, 0.4528, 0.532, 0.4927, 0.47, 0.4639, 0.6435, 0.4819, 0.7623, 0.3894, 0.7475, 0.4639, 0.6435, 0.3894, 0.7475, 0.3913, 0.6146, 0.3913, 0.6146, 0.4528, 0.532, 0.4639, 0.6435, 0.7976, 0.5947, 0.7965, 0.4366, 0.8594, 0.4377, 0.8755, 0.6232, 0.3333, 0.6671, 0.3913, 0.6146, 0.3894, 0.7475, 0.2653, 0.6817, 0.3133, 0.7789, 0.2049, 0.7782, 0.3287, 0.8996, 0.1407, 0.9076, 0.2049, 0.7782, 0.1299, 0.6457, 0.2049, 0.7782, 0.1099, 0.7821, 0.1299, 0.6457, 0.03949, 0.6593, 0.08215, 0.5865, 0.1099, 0.7821, 0.1407, 0.9076, 0.02927, 0.8505, 0.1099, 0.7821, 0.02927, 0.8505, 0.02619, 0.75, 0.03949, 0.6593, 0.1099, 0.7821, 0.02619, 0.75, 0.1407, 0.9076, 0.02778, 0.9648, 0.02927, 0.8505, 0.008766, 0.4733, 0.04255, 0.53, 0.0, 0.5282, 0.9844, 0.5282, 1.0, 0.6558, 0.9532, 0.6558, 0.9532, 0.6558, 0.9872, 0.75, 0.9145, 0.7763, 0.9171, 0.344, 0.9836, 0.4315, 0.9217, 0.4969, 0.9217, 0.4969, 0.9532, 0.6558, 0.8755, 0.6232, 0.9145, 0.7763, 0.9754, 0.8505, 0.8294, 0.8429, 0.8594, 0.4377, 0.8434, 0.2803, 0.9171, 0.344, 0.8755, 0.6232, 0.9145, 0.7763, 0.8281, 0.7183, 0.7149, 0.6231, 0.7215, 0.4576, 0.7965, 0.4366, 0.7976, 0.5947, 0.8434, 0.2803, 0.8594, 0.4377, 0.7965, 0.4366, 0.8434, 0.2803, 0.7504, 0.3447, 0.7665, 0.2461, 0.8281, 0.7183, 0.762, 0.6981, 0.7976, 0.5947, 0.9219, 0.6558, 0.9932, 0.625, 0.9523, 0.523, 0.9072, 0.5305, 0.7965, 0.4366, 0.7215, 0.4576, 0.7504, 0.3447, 0.762, 0.6981, 0.8294, 0.8429, 0.7009, 0.7804, 0.7779, 0.4563, 0.7027, 0.371, 0.7186, 0.5584, 0.7186, 0.5584, 0.7027, 0.371, 0.645, 0.4755, 0.7027, 0.371, 0.643, 0.3987, 0.645, 0.4755, 0.6723, 0.6571, 0.6231, 0.8216, 0.7395, 0.7223, 0.7186, 0.5584, 0.6249, 0.5749, 0.6723, 0.6571, 0.7186, 0.5584, 0.645, 0.4755, 0.6249, 0.5749, 0.6249, 0.5749, 0.5773, 0.6833, 0.6723, 0.6571, 0.6231, 0.8216, 0.4701, 0.9096, 0.6613, 0.9636, 0.645, 0.4755, 0.5802, 0.4726, 0.6249, 0.5749, 0.6249, 0.5749, 0.5355, 0.5608, 0.5773, 0.6833, 0.5773, 0.6833, 0.5261, 0.7859, 0.6231, 0.8216, 0.5773, 0.6833, 0.4869, 0.6242, 0.5261, 0.7859, 0.5773, 0.6833, 0.5355, 0.5608, 0.4869, 0.6242, 0.5261, 0.7859, 0.4251, 0.7086, 0.4202, 0.8125, 0.4251, 0.7086, 0.5261, 0.7859, 0.4869, 0.6242, 0.3576, 0.7599, 0.2837, 0.7947, 0.4202, 0.8125, 0.4202, 0.8125, 0.2837, 0.7947, 0.297, 0.875, 0.2837, 0.7947, 0.1653, 0.7803, 0.297, 0.875, 0.1653, 0.7803, 0.09145, 0.7236, 0.03703, 0.7927, 0.02728, 0.9055, 0.1734, 0.9069, 0.03703, 0.7927, 0.04605, 0.668, 0.004095, 0.6435, 0.03703, 0.7927, 1.0, 0.7927, 0.9223, 0.7786, 0.9326, 0.9055, 0.9932, 0.625, 0.9219, 0.6558, 0.9223, 0.7786, 0.8232, 0.3762, 0.81, 0.5338, 0.9072, 0.5305, 0.8895, 0.4301, 0.9523, 0.523, 0.8895, 0.4301, 0.9072, 0.5305, 0.9219, 0.6558, 0.8622, 0.6248, 0.9223, 0.7786, 0.8524, 1.0, 0.7944, 0.0, 0.7025, 0.0, 0.6775, 1.0, 0.9223, 0.7786, 0.8082, 0.7898, 0.9326, 0.9055, 0.9072, 0.5305, 0.81, 0.5338, 0.8622, 0.6248, 0.8622, 0.6248, 0.81, 0.5338, 0.8148, 0.6394, 0.81, 0.5338, 0.8232, 0.3762, 0.7779, 0.4563, 0.8622, 0.6248, 0.8148, 0.6394, 0.8082, 0.7898, 0.7356, 0.8547, 0.6613, 0.9636, 0.9326, 0.9055, 0.7779, 0.4563, 0.8232, 0.3762, 0.7636, 0.3546, 0.8148, 0.6394, 0.7186, 0.5584, 0.7395, 0.7223, 0.9722, 0.0, 0.8524, 1.0, 0.9961, 1.0, 0.3596, 1.0, 0.2792, 0.0, 0.2366, 0.0, 0.3158, 1.0, 0.7025, 0.0, 0.4719, 0.0, 0.6775, 1.0, 0.6629, 1.0, 0.7025, 0.0, 0.7944, 0.0, 0.6775, 1.0, 0.2366, 0.0, 0.1026, 1.0, 0.3158, 1.0, 0.9961, 1.0, 0.8411, 1.0, 0.9722, 0.0, 0.8411, 1.0, 0.6775, 1.0, 0.7944, 0.0, 0.3158, 1.0, 0.6629, 1.0, 0.6775, 1.0, 0.3596, 1.0, 0.4719, 0.0, 0.6629, 1.0, 0.3158, 1.0, 0.3158, 1.0, 0.1026, 1.0, 0.2792, 0.0, 0.08623, 0.0, 0.2366, 0.0, 0.2792, 0.0, 0.9961, 1.0, 0.8524, 1.0, 0.8411, 1.0, 0.0, 0.0, 0.0, 0.0, 0.0, 0.0, 0.0, 0.0, 0.0, 0.0, 0.0, 0.0, 0.0, 0.0, 0.0, 0.0, 0.0, 0.0, 0.0, 0.0, 0.0, 0.0, 0.0, 0.0, 0.0, 0.0, 0.0, 0.0, 0.0, 0.0, 0.0, 0.0, 0.0, 0.0, 0.0, 0.0, 0.0, 0.0, 0.0, 0.0, 0.0, 0.0, 0.0, 0.0, 0.0, 0.0, 0.0, 0.0, 0.0, 0.0, 0.0, 0.0, 0.0, 0.0, 0.0, 0.0, 0.0, 0.0, 0.0, 0.0, 0.0, 0.0, 0.0, 0.0, 0.0, 0.0, 0.0, 0.0, 0.0, 0.0, 0.0, 0.0, 0.0, 0.0, 0.0, 0.0, 0.0, 0.0, 0.0, 0.0, 0.0, 0.0, 0.0, 0.0, 0.0, 0.0, 0.0, 0.0, 0.0, 0.0, 0.0, 0.0, 0.0, 0.0, 0.0, 0.0, 0.0, 0.0, 0.0, 0.0, 0.0, 0.0, 0.0, 0.0, 0.0, 0.0, 0.0, 0.0, 0.0, 0.0, 0.0, 0.0, 0.0, 0.0, 0.0, 0.0, 0.0, 0.0, 0.0, 0.0, 0.0, 0.0, 0.0, 0.0, 0.0, 0.0, 0.0, 0.0, 0.0, 0.0, 0.0, 0.0, 0.0, 0.0, 0.0, 0.0, 0.0, 0.0, 0.0, 0.0, 0.0, 0.0, 0.0, 0.0, 0.0, 0.0, 0.0, 0.0, 0.0, 0.0, 0.0, 0.0, 0.0, 0.0, 0.0, 0.0, 0.0, 0.0, 0.0, 0.0, 0.0, 0.0, 0.0, 0.0, 0.0, 0.0, 0.0, 0.0, 0.0, 0.0, 0.0, 0.0, 0.0, 0.0, 0.0, 0.0, 0.0, 0.0, 0.0, 0.0, 0.0, 0.0, 0.0, 0.0, 0.0, 0.0, 0.0, 0.0, 0.0, 0.0, 0.0, 0.0, 0.0, 0.0, 0.0, 0.0, 0.0, 0.0, 0.0, 0.0, 0.0, 0.0, 0.0, 0.0, 0.0, 0.0, 0.0, 0.0, 0.0, 0.0, 0.0, 0.0, 0.0, 0.0, 0.0, 0.0, 0.0, 0.0, 0.0, 0.0, 0.0, 0.0, 0.0, 0.0, 0.0, 0.0, 0.0, 0.0, 0.0, 0.0, 0.0, 0.0, 0.0, 0.0, 0.0, 0.0, 0.0, 0.0, 0.0, 0.0, 0.0, 0.0, 0.0, 0.0, 0.0, 0.0, 0.0, 0.0, 0.0, 0.0, 0.0, 0.0, 0.0, 0.0, 0.0, 0.0, 0.0, 0.0, 0.0, 0.0, 0.0, 0.0, 0.0, 0.0, 0.0, 0.0, 0.0, 0.0, 0.0, 0.0, 0.0, 0.0, 0.0, 0.0, 0.0, 0.0, 0.0, 0.0, 0.0, 0.0, 0.0, 0.0, 0.0, 0.0, 0.0, 0.0, 0.0, 0.0, 0.0, 0.0, 0.0, 0.0, 0.0, 0.0, 0.0, 0.0, 0.0, 0.0, 0.0, 0.0, 0.0, 0.0, 0.0, 0.0, 0.0, 0.0, 0.0, 0.0, 0.0, 0.0, 0.0, 0.0, 0.0, 0.0, 0.0, 0.0, 0.0, 0.0, 0.0, 0.0, 0.0, 0.0, 0.0, 0.0, 0.0, 0.0, 0.0, 0.0, 0.0, 0.0, 0.0, 0.0, 0.0, 0.0, 0.0, 0.0, 0.0, 0.0, 0.0, 0.0, 0.0, 0.0, 0.0, 0.0, 0.0, 0.0, 0.0, 0.0, 0.0, 0.0, 0.0, 0.0, 0.0, 0.0, 0.0, 0.0, 0.0, 0.0, 0.0, 0.0, 0.0, 0.0, 0.0, 0.0, 0.0, 0.0, 0.0, 0.0, 0.0, 0.0, 0.0, 0.0, 0.0, 0.0, 0.0, 0.0, 0.0, 0.0, 0.0, 0.0, 0.0, 0.0, 0.0, 0.0, 0.0, 0.0, 0.0, 0.0, 0.0, 0.0, 0.0, 0.0, 0.0, 0.0, 0.0, 0.0, 0.0, 0.0, 0.0, 0.0, 0.0, 0.0, 0.0, 0.0, 0.0, 0.0, 0.0, 0.0, 0.0, 0.0, 0.0, 0.0, 0.0, 0.0, 0.0, 0.0, 0.0, 0.0, 0.0, 0.0, 0.0, 0.0, 0.0, 0.0, 0.0, 0.0, 0.0, 0.0, 0.0, 0.0, 0.0, 0.0, 0.0, 0.0, 0.0, 0.0, 0.0, 0.0, 0.0, 0.0, 0.0, 0.0, 0.0, 0.0, 0.0, 0.0, 0.0, 0.0, 0.0, 0.0, 0.0, 0.0, 0.0, 0.0, 0.0, 0.0, 0.0, 0.0, 0.0, 0.0, 0.0, 0.0, 0.0, 0.0, 0.0, 0.0, 0.0, 0.0, 0.0, 0.0, 0.0, 0.0, 0.0, 0.0, 0.0, 0.0, 0.0, 0.0, 0.0, 0.0, 0.0, 0.0, 0.0, 0.0, 0.0, 0.0, 0.0, 0.0, 0.0, 0.0, 0.0, 0.0, 0.0, 0.0, 0.0, 0.0, 0.0, 0.0, 0.0, 0.0, 0.0, 0.0, 0.0, 0.0, 0.0, 0.0, 0.0, 0.0, 0.0, 0.0, 0.0, 0.0, 0.0, 0.0, 0.0, 0.0, 0.0, 0.0, 0.0, 0.0, 0.0, 0.0, 0.0, 0.0, 0.0, 0.0, 0.0, 0.0, 0.0, 0.0, 0.0, 0.0, 0.0, 0.0, 0.0, 0.0, 0.0, 0.0, 0.0, 0.0, 0.0, 0.0, 0.0, 0.0, 0.0, 0.0, 0.0, 0.0, 0.0, 0.0, 0.0, 0.0, 0.0, 0.0, 0.0, 0.0, 0.0, 0.0, 0.0, 0.0, 0.0, 0.0, 0.0, 0.0, 0.0, 0.0, 0.0, 0.0, 0.0, 0.0, 0.0, 0.0, 0.0, 0.0, 0.0, 0.0, 0.0, 0.0, 0.0, 0.0, 0.0, 0.0, 0.0, 0.0, 0.0, 0.0, 0.0, 0.0, 0.0, 0.0, 0.0, 0.0, 0.0, 0.0, 0.0, 0.0, 0.0, 0.0, 0.0, 0.0, 0.0, 0.0, 0.0, 0.0, 0.0, 0.0, 0.0, 0.0, 0.0, 0.0, 0.0, 0.0, 0.0, 0.0, 0.0, 0.0, 0.0, 0.0, 0.0, 0.0, 0.0, 0.0, 0.0, 0.0, 0.0, 0.0, 0.0, 0.0, 0.0, 0.0, 0.0, 0.0, 0.0, 0.0, 0.0, 0.0, 0.0, 0.0, 0.0, 0.0, 0.0, 0.0, 0.0, 0.0, 0.0, 0.0, 0.0, 0.0, 0.0, 0.0, 0.0, 0.0, 0.0, 0.0, 0.0, 0.0, 0.0, 0.0, 0.0, 0.0, 0.0, 0.0, 0.0, 0.0, 0.0, 0.0, 0.0, 0.0, 0.0, 0.0, 0.0, 0.0, 0.0, 0.0, 0.0, 0.0, 0.0, 0.0, 0.0, 0.0, 0.0, 0.0, 0.0, 0.0, 0.0, 0.0, 0.0, 0.0, 0.0, 0.0, 0.0, 0.0, 0.0, 0.0, 0.0, 0.0, 0.0, 0.0, 0.0, 0.0, 0.0, 0.0, 0.0, 0.0, 0.0, 0.0, 0.0, 0.0, 0.0, 0.0, 0.0, 0.0, 0.0, 0.0, 0.0, 0.0, 0.0, 0.0, 0.0, 0.0, 0.0, 0.0, 0.0, 0.0, 0.0, 0.0, 0.0, 0.0, 0.0, 0.0, 0.0, 0.0, 0.0, 0.0, 0.0, 0.0, 0.0, 0.0, 0.0, 0.0, 0.0, 0.0, 0.0, 0.0, 0.0, 0.0, 0.0, 0.0, 0.0, 0.0, 0.0, 0.0, 0.0, 0.0, 0.0, 0.0, 0.0, 0.0, 0.0, 0.0, 0.0, 0.0, 0.0, 0.0, 0.0, 0.0, 0.0, 0.0, 0.0, 0.0, 0.0, 0.0, 0.0, 0.0, 0.0, 0.0, 0.0, 0.0, 0.0, 0.0, 0.0, 0.0, 0.0, 0.0, 0.0, 0.0, 0.0, 0.0, 0.0, 0.0, 0.0, 0.0, 0.0, 0.0, 0.0, 0.0, 0.0, 0.0, 0.0, 0.0, 0.0, 0.0, 0.0, 0.0, 0.0, 0.0, 0.0, 0.0, 0.0, 0.0, 0.0, 0.0, 0.0, 0.0, 0.0, 0.0, 0.0, 0.0, 0.0, 0.0, 0.0, 0.0, 0.0, 0.0, 0.0, 0.0, 0.0, 0.0, 0.0, 0.0, 0.0, 0.0, 0.0, 0.0, 0.0, 0.0, 0.0, 0.0, 0.0, 0.0, 0.0, 0.0, 0.0, 0.0, 0.0, 0.0, 0.0, 0.0, 0.0, 0.0, 0.0, 0.0, 0.0, 0.0, 0.0, 0.0, 0.0, 0.0, 0.0, 0.0, 0.0, 0.0, 0.0, 0.0, 0.0, 0.0, 0.0, 0.0, 0.0, 0.0, 0.0, 0.0, 0.0, 0.0, 0.0, 0.0, 0.0, 0.0, 0.0, 0.0, 0.0, 0.0, 0.0, 0.0, 0.0, 0.0, 0.0, 0.0, 0.0, 0.0, 0.0, 0.0, 0.0, 0.0, 0.0, 0.0, 0.0, 0.0, 0.0, 0.0, 0.0, 0.0, 0.0, 0.0, 0.0, 0.0, 0.0, 0.0, 0.0, 0.0, 0.0, 0.0, 0.0, 0.0, 0.0, 0.0, 0.0, 0.0, 0.0, 0.0, 0.0, 0.0, 0.0, 0.0, 0.0, 0.0, 0.0, 0.0, 0.0, 0.0, 0.0, 0.0, 0.0, 0.0, 0.0, 0.0, 0.0, 0.0, 0.0, 0.0, 0.0, 0.0, 0.0, 0.0, 0.0, 0.0, 0.0, 0.0, 0.0, 0.0, 0.0, 0.0, 0.0, 0.0, 0.0, 0.0, 0.0, 0.0, 0.0, 0.0, 0.0, 0.0, 0.0, 0.0, 0.0, 0.0, 0.0, 0.0, 0.0, 0.0, 0.0, 0.0, 0.0, 0.0, 0.0, 0.0, 0.0, 0.0, 0.0, 0.0, 0.0, 0.0, 0.0, 0.0, 0.0, 0.0, 0.0, 0.0, 0.0, 0.0, 0.0, 0.0, 0.0, 0.0, 0.0, 0.0, 0.0, 0.0, 0.0, 0.0, 0.0, 0.0, 0.0, 0.0, 0.0, 0.0, 0.0, 0.0, 0.0, 0.0, 0.0, 0.0, 0.0, 0.0, 0.0, 0.0, 0.0, 0.0, 0.0, 0.0, 0.0, 0.0, 0.0, 0.0, 0.0, 0.0, 0.0, 0.0, 0.0, 0.0, 0.0, 0.0, 0.0, 0.0, 0.0, 0.0, 0.0, 0.0, 0.0, 0.0, 0.0, 0.0, 0.0, 0.0, 0.0, 0.0, 0.0, 0.0, 0.0, 0.0, 0.0, 0.0, 0.0, 0.0, 0.0, 0.0, 0.0, 0.0, 0.0, 0.0, 0.0, 0.0, 0.0, 0.0, 0.0, 0.0, 0.0, 0.0, 0.0, 0.0, 0.0, 0.0, 0.0, 0.0, 0.0, 0.0, 0.0, 0.0, 0.0, 0.0, 0.0, 0.0, 0.0, 0.0, 0.0, 0.0, 0.0, 0.0, 0.0, 0.0, 0.0, 0.0, 0.0, 0.0, 0.0, 0.0, 0.0, 0.0, 0.0, 0.0, 0.0, 0.0, 0.0, 0.0, 0.0, 0.0, 0.0, 0.0, 0.0, 0.0, 0.0, 0.0, 0.0, 0.0, 0.0, 0.0, 0.0, 0.0, 0.0, 0.0, 0.0, 0.0, 0.0, 0.0, 0.0, 0.0, 0.0, 0.0, 0.0, 0.0, 0.0, 0.0, 0.0, 0.0, 0.0, 0.0, 0.0, 0.0, 0.0, 0.0, 0.0, 0.0, 0.0, 0.0, 0.0, 0.0, 0.0, 0.0, 0.0, 0.0, 0.0, 0.0, 0.0, 0.0, 0.0, 0.0, 0.0, 0.0, 0.0, 0.0, 0.0, 0.0, 0.0, 0.0, 0.0, 0.0, 0.0, 0.0, 0.0, 0.0, 0.0, 0.0, 0.0, 0.0, 0.0, 0.0, 0.0, 0.0, 0.0, 0.0, 0.0, 0.0, 0.0, 0.0, 0.0, 0.0, 0.0, 0.0, 0.0, 0.0, 0.0, 0.0, 0.0, 0.0, 0.0, 0.0, 0.0, 0.0, 0.0, 0.0, 0.0, 0.0, 0.0, 0.0, 0.0, 0.0, 0.0, 0.0, 0.0, 0.0, 0.0, 0.0, 0.0, 0.0, 0.0, 0.0, 0.0, 0.0, 0.0, 0.0, 0.0, 0.0, 0.0, 0.0, 0.0, 0.0, 0.0, 0.0, 0.0, 0.0, 0.0, 0.0, 0.0, 0.0, 0.0, 0.0, 0.0, 0.0, 0.0, 0.0, 0.0, 0.0, 0.0, 0.0, 0.0, 0.0, 0.0, 0.0, 0.0, 0.0, 0.0, 0.0, 0.0, 0.0, 0.0, 0.0, 0.0, 0.0, 0.0, 0.0, 0.0, 0.0, 0.0, 0.0, 0.0, 0.0, 0.0, 0.0, 0.0, 0.0, 0.0, 0.0, 0.0, 0.0, 0.0, 0.0, 0.0, 0.0, 0.0, 0.0, 0.0, 0.0, 0.0, 0.0, 0.0, 0.0, 0.0, 0.0, 0.0, 0.0, 0.0, 0.0, 0.0, 0.0, 0.0, 0.0, 0.0, 0.0, 0.0, 0.0, 0.0, 0.0, 0.0, 0.0, 0.0, 0.0, 0.0, 0.0, 0.0, 0.0, 0.0, 0.0, 0.0, 0.0, 0.0, 0.0, 0.0, 0.0, 0.0, 0.0, 0.0, 0.0, 0.0, 0.0, 0.0, 0.0, 0.0, 0.0, 0.0, 0.0, 0.0, 0.0, 0.0, 0.0, 0.0, 0.0, 0.0, 0.0, 0.0, 0.0, 0.0, 0.0, 0.0, 0.0, 0.0, 0.0, 0.0, 0.0, 0.0, 0.0, 0.0, 0.0, 0.0, 0.0, 0.0, 0.0, 0.0, 0.0, 0.0, 0.0, 0.0, 0.0, 0.0, 0.0, 0.0, 0.0, 0.0, 0.0, 0.0, 0.0, 0.0, 0.0, 0.0, 0.0, 0.0, 0.0, 0.0, 0.0, 0.0, 0.0, 0.0, 0.0, 0.0, 0.0, 0.0, 0.0, 0.0, 0.0, 0.0, 0.0, 0.0, 0.0, 0.0, 0.0, 0.0, 0.0, 0.0, 0.0, 0.0, 0.0, 0.0, 0.0, 0.0, 0.0, 0.0, 0.0, 0.0, 0.0, 0.0, 0.0, 0.0, 0.0, 0.0, 0.0, 0.0, 0.0, 0.0, 0.0, 0.0, 0.0, 0.0, 0.0, 0.0, 0.0, 0.0, 0.0, 0.0, 0.0, 0.0, 0.0, 0.0, 0.0, 0.0, 0.0, 0.0, 0.0, 0.0, 0.0, 0.0, 0.0, 0.0, 0.0, 0.0, 0.0, 0.0, 0.0, 0.0, 0.0, 0.0, 0.0, 0.0, 0.0, 0.0, 0.0, 0.0, 0.0, 0.0, 0.0, 0.0, 0.0, 0.0, 0.0, 0.0, 0.0, 0.0, 0.0, 0.0, 0.0, 0.0, 0.0, 0.0, 0.0, 0.0, 0.0, 0.0, 0.0, 0.0, 0.0, 0.0, 0.0, 0.0, 0.0, 0.0, 0.0, 0.0, 0.0, 0.0, 0.0, 0.0, 0.0, 0.0, 0.0, 0.0, 0.0, 0.0, 0.0, 0.0, 0.0, 0.0, 0.0, 0.0, 0.0, 0.0, 0.0, 0.0, 0.0, 0.0, 0.0, 0.0, 0.0, 0.0, 0.0, 0.0, 0.0, 0.0, 0.0, 0.0, 0.0, 0.0, 0.0, 0.0, 0.0, 0.0, 0.0, 0.0, 0.0, 0.0, 0.0, 0.0, 0.0, 0.0, 0.0, 0.0, 0.0, 0.0, 0.0, 0.0, 0.0, 0.0, 0.0, 0.0, 0.0, 0.0, 0.0, 0.0, 0.0, 0.0, 0.0, 0.0, 0.0, 0.0, 0.0, 0.0, 0.0, 0.0, 0.0, 0.0, 0.0, 0.0, 0.0, 0.0, 0.0, 0.0, 0.0, 0.0, 0.0, 0.0, 0.0, 0.0, 0.0, 0.0, 0.0, 0.0, 0.0, 0.0, 0.0, 0.0, 0.0, 0.0, 0.0, 0.0, 0.0, 0.0, 0.0, 0.0, 0.0, 0.0, 0.0, 0.0, 0.0, 0.0, 0.0, 0.0, 0.0, 0.0, 0.0, 0.0, 0.0, 0.0, 0.0, 0.0, 0.0, 0.0, 0.0, 0.0, 0.0, 0.0, 0.0, 0.0, 0.0, 0.0, 0.0, 0.0, 0.0, 0.0, 0.0, 0.0, 0.0, 0.0, 0.0, 0.0, 0.0, 0.0, 0.0, 0.0, 0.0, 0.0, 0.0, 0.0, 0.0, 0.0, 0.0, 0.0, 0.0, 0.0, 0.0, 0.0, 0.0, 0.0, 0.0, 0.0, 0.0, 0.0, 0.0, 0.0, 0.0, 0.0, 0.0, 0.0, 0.0, 0.0, 0.0, 0.0, 0.0, 0.0, 0.0, 0.0, 0.0, 0.0, 0.0, 0.0, 0.0, 0.0, 0.0, 0.0, 0.0, 0.0, 0.0, 0.0, 0.0, 0.0, 0.0, 0.0, 0.0, 0.0, 0.0, 0.0, 0.0, 0.0, 0.0, 0.0, 0.0, 0.0, 0.0, 0.0, 0.0, 0.0, 0.0, 0.0, 0.0, 0.0, 0.0, 0.0, 0.0, 0.0, 0.0, 0.0, 0.0, 0.0, 0.0, 0.0, 0.0, 0.0, 0.0, 0.0, 0.0, 0.0, 0.0, 0.0, 0.0, 0.0, 0.0, 0.0, 0.0, 0.0, 0.0, 0.0, 0.0, 0.0, 0.0, 0.0, 0.0, 0.0, 0.0, 0.0, 0.0, 0.0, 0.0, 0.0, 0.0, 0.0, 0.0, 0.0, 0.0, 0.0, 0.0, 0.0, 0.0, 0.0, 0.0, 0.0, 0.0, 0.0, 0.0, 0.0, 0.0, 0.0, 0.0, 0.0, 0.0, 0.0, 0.0, 0.0, 0.0, 0.0, 0.0, 0.0, 0.0, 0.0, 0.0, 0.0, 0.0, 0.0, 0.0, 0.0, 0.0, 0.0, 0.0, 0.0, 0.0, 0.0, 0.0, 0.0, 0.0, 0.0, 0.0, 0.0, 0.0, 0.0, 0.0, 0.0, 0.0, 0.0, 0.0, 0.0, 0.0, 0.0, 0.0, 0.0, 0.0, 0.0, 0.0, 0.0, 0.0, 0.0, 0.0, 0.0, 0.0, 0.0, 0.0, 0.0, 0.0, 0.0, 0.0, 0.0, 0.0, 0.0, 0.0, 0.0, 0.0, 0.0, 0.0, 0.0, 0.0, 0.0, 0.0, 0.0, 0.0, 0.0, 0.0, 0.0, 0.0, 0.0, 0.0, 0.0, 0.0, 0.0, 0.0, 0.0, 0.0, 0.0, 0.0, 0.0, 0.0, 0.0, 0.0, 0.0, 0.0, 0.0, 0.0, 0.0, 0.0, 0.0, 0.0, 0.0, 0.0, 0.0, 0.0, 0.0, 0.0, 0.0, 0.0, 0.0, 0.0, 0.0, 0.0, 0.0, 0.0, 0.0, 0.0, 0.0, 0.0, 0.0, 0.0, 0.0, 0.0, 0.0, 0.0, 0.0, 0.0, 0.0, 0.0, 0.0, 0.0, 0.0, 0.0, 0.0, 0.0, 0.0, 0.0, 0.0, 0.0, 0.0, 0.0, 0.0, 0.0, 0.0, 0.0, 0.0, 0.0, 0.0, 0.0, 0.0, 0.0, 0.0, 0.0, 0.0, 0.0, 0.0, 0.0, 0.0, 0.0, 0.0, 0.0, 0.0, 0.0, 0.0, 0.0, 0.0, 0.0, 0.0, 0.0, 0.0, 0.0, 0.0, 0.0, 0.0, 0.0, 0.0, 0.0, 0.0, 0.0, 0.0, 0.0, 0.0, 0.0, 0.0, 0.0, 0.0, 0.0, 0.0, 0.0, 0.0, 0.0, 0.8139, 0.7064, 0.889, 0.6284, 0.9722, 0.6233, 0.9765, 0.75, 0.0, 0.0, 0.0, 0.0, 0.0, 0.0, 0.4858, 0.9449, 0.5938, 0.8744, 0.5834, 1.0, 0.4989, 2.22e-16, 0.5834, 2.22e-16, 0.5352, 0.1223, 0.459, 0.2216, 0.6329, 0.2089, 0.5798, 0.3709, 0.5798, 0.3709, 0.5889, 0.536, 0.5057, 0.5393, 0.5386, 0.681, 0.6922, 0.6906, 0.5938, 0.8744, 0.5889, 0.536, 0.6589, 0.5635, 0.5386, 0.681, 0.5798, 0.3709, 0.6548, 0.3906, 0.5889, 0.536, 0.5938, 0.8744, 0.6754, 1.0, 0.5834, 1.0, 0.6922, 0.6906, 0.7036, 0.879, 0.5938, 0.8744, 0.5938, 0.8744, 0.7036, 0.879, 0.6754, 1.0, 0.654, 0.0355, 0.7225, 0.05522, 0.6329, 0.2089, 0.6548, 0.3906, 0.7349, 0.4886, 0.6589, 0.5635, 0.6329, 0.2089, 0.7481, 0.2622, 0.6548, 0.3906, 0.6548, 0.3906, 0.7481, 0.2622, 0.7349, 0.4886, 0.69, 0.3413, 0.6901, 0.2573, 0.7665, 0.2461, 0.7504, 0.3447, 0.7349, 0.4886, 0.8139, 0.7064, 0.6922, 0.6906, 0.8166, 0.8757, 0.8259, 1.0, 0.75, 1.0, 0.8172, 0.04745, 0.8674, 0.1667, 0.7481, 0.2622, 0.8166, 0.8757, 0.9166, 1.0, 0.8259, 1.0, 0.8172, 0.04745, 0.912, 0.04045, 0.8674, 0.1667, 0.8168, 0.3828, 0.9135, 0.3199, 0.881, 0.4511, 0.881, 0.4511, 0.9658, 0.4604, 0.889, 0.6284, 0.625, 0.25, 0.375, 0.25, 0.375, 0.0, 0.625, 0.0, 0.8139, 0.7064, 0.9765, 0.75, 0.9314, 0.874, 0.912, 0.04045, 0.9819, 0.124, 0.8674, 0.1667, 0.8674, 0.1667, 0.9819, 0.124, 0.9135, 0.3199, 0.9135, 0.3199, 0.9886, 0.3192, 0.9658, 0.4604, 0.9765, 0.75, 1.0, 0.8333, 0.9314, 0.874, 0.04645, 0.5431, 0.06266, 0.6994, 0.005746, 0.6233, 0.03521, 2.22e-16, 0.122, 0.1313, 0.02237, 0.124, 0.06295, 0.8333, 0.1178, 0.9623, 0.03124, 0.9579, 0.05181, 0.3631, 0.1154, 0.5447, 0.04645, 0.5431, 0.03521, 2.22e-16, 0.1276, 2.22e-16, 0.122, 0.1313, 0.09069, 0.25, 0.1468, 0.3852, 0.05181, 0.3631, 0.1694, 0.6829, 0.1771, 0.8737, 0.06295, 0.8333, 0.1154, 0.5447, 0.1849, 0.5312, 0.1694, 0.6829, 0.1771, 0.8737, 0.1979, 1.0, 0.1178, 0.9623, 0.1468, 0.3852, 0.2279, 0.3746, 0.1849, 0.5312, 0.1694, 0.6829, 0.2691, 0.6853, 0.1771, 0.8737, 0.1929, 0.03716, 0.2508, 0.1212, 0.122, 0.1313, 0.2807, 0.8524, 0.3075, 0.9834, 0.1771, 0.8737, 0.2279, 0.3746, 0.2727, 0.4711, 0.1849, 0.5312, 0.2727, 0.4711, 0.3259, 0.5833, 0.2691, 0.6853, 0.2727, 0.4711, 0.3593, 0.4673, 0.3259, 0.5833, 0.3259, 0.5833, 0.3941, 0.6213, 0.2691, 0.6853, 0.2691, 0.6853, 0.3762, 0.8799, 0.2807, 0.8524, 0.3233, 0.3011, 0.3593, 0.4673, 0.2727, 0.4711, 0.3593, 0.4673, 0.3941, 0.6213, 0.3259, 0.5833, 0.3762, 0.8799, 0.4271, 1.0, 0.3075, 0.9834, 0.3093, 2.22e-16, 0.4374, 0.04386, 0.3439, 0.1189, 0.3233, 0.3011, 0.459, 0.2216, 0.4551, 0.3333, 0.3593, 0.4673, 0.448, 0.4593, 0.3941, 0.6213, 0.3941, 0.6213, 0.5057, 0.5393, 0.442, 0.6903, 0.5057, 0.5393, 0.5386, 0.681, 0.442, 0.6903, 0.375, 0.5, 0.375, 0.25, 0.625, 0.25, 0.625, 0.5, 0.375, 0.75, 0.375, 0.5, 0.625, 0.5, 0.625, 0.75, 0.375, 1.0, 0.375, 0.75, 0.625, 0.75, 0.625, 1.0, 0.125, 0.75, 0.125, 0.5, 0.375, 0.5, 0.375, 0.75, 0.625, 0.75, 0.625, 0.5, 0.875, 0.5, 0.875, 0.75])
me_sphere.materials.append(mat_dark_green)
me_sphere.materials.append(mat_green)
me_sphere.materials.append(mat_material)
me_sphere.update()
me_cube_001 = bpy.data.meshes.new('Cube.001')
me_cube_001.from_pydata([(-1.0, -1.0, -1.0), (-1.0, -1.0, 1.0), (-1.0, 1.0, -1.0), (-1.0, 1.0, 1.0), (1.0, -1.0, -1.0), (1.0, -1.0, 1.0), (1.0, 1.0, -1.0), (1.0, 1.0, 1.0), (-1.0, 5.017, -0.1993), (-1.0, -5.017, -0.1993), (-1.0, 5.017, 0.1993), (-1.0, -5.017, 0.1993), (1.0, 5.017, -0.1993), (1.0, -5.017, -0.1993), (1.0, 5.017, 0.1993), (1.0, -5.017, 0.1993)], [], [(0, 1, 3, 2), (2, 3, 7, 6), (6, 7, 5, 4), (4, 5, 1, 0), (2, 6, 4, 0), (7, 3, 1, 5), (8, 9, 11, 10), (10, 11, 15, 14), (14, 15, 13, 12), (12, 13, 9, 8), (10, 14, 12, 8), (15, 11, 9, 13)])
_uv = me_cube_001.uv_layers.new(name='UVMap')
_uv.uv.foreach_set('vector', [0.375, 0.0, 0.625, 0.0, 0.625, 0.25, 0.375, 0.25, 0.375, 0.25, 0.625, 0.25, 0.625, 0.5, 0.375, 0.5, 0.375, 0.5, 0.625, 0.5, 0.625, 0.75, 0.375, 0.75, 0.375, 0.75, 0.625, 0.75, 0.625, 1.0, 0.375, 1.0, 0.125, 0.5, 0.375, 0.5, 0.375, 0.75, 0.125, 0.75, 0.625, 0.5, 0.875, 0.5, 0.875, 0.75, 0.625, 0.75, 0.375, 0.0, 0.625, 0.0, 0.625, 0.25, 0.375, 0.25, 0.375, 0.25, 0.625, 0.25, 0.625, 0.5, 0.375, 0.5, 0.375, 0.5, 0.625, 0.5, 0.625, 0.75, 0.375, 0.75, 0.375, 0.75, 0.625, 0.75, 0.625, 1.0, 0.375, 1.0, 0.125, 0.5, 0.375, 0.5, 0.375, 0.75, 0.125, 0.75, 0.625, 0.5, 0.875, 0.5, 0.875, 0.75, 0.625, 0.75])
me_cube_001.materials.append(mat_red)
me_cube_001.update()
arm_armature = bpy.data.armatures.new('Armature')  # bones are not reproduced

# ---- objects
ob_armature = bpy.data.objects.new('Armature', arm_armature)
ob_cylinder = bpy.data.objects.new('Cylinder', me_cylinder)
ob_sphere = bpy.data.objects.new('Sphere', me_sphere)
ob_cube = bpy.data.objects.new('Cube', me_cube_001)

# ---- transforms, parenting, visibility, modifiers, constraints
ob_armature.location = (0.0, 0.0, 1.474)
ob_armature.show_in_front = True
ob_cylinder.location = (0.0, 0.0, 0.182)
ob_cylinder.scale = (2.0, 2.0, 0.13)
ob_sphere.parent = ob_armature
ob_sphere.matrix_parent_inverse = Matrix(((1.0, -0.0, 0.0, -0.0), (-0.0, 1.0, -0.0, 0.0), (0.0, -0.0, 1.0, -1.474), (-0.0, 0.0, -0.0, 1.0)))
ob_sphere.location = (0.0, -0.1253, 6.686)
ob_sphere.rotation_euler = (0.3072, 0.0, 0.0)
ob_sphere.scale = (0.6772, 0.6772, 0.6772)
_vg = ob_sphere.vertex_groups.new(name='Bone.02')
for _i, _w in zip([92, 93, 114, 153, 158, 171, 181, 210, 211, 213, 214, 215, 216, 217, 218, 219, 220, 221, 222, 223, 224, 225, 226, 227, 228, 229, 230, 354, 358, 359, 360, 361, 362, 363, 364, 365], [1.0, 1.0, 1.0, 1.0, 1.0, 1.0, 1.0, 0.002513, 0.1484, 0.002162, 0.8762, 0.8417, 0.8098, 0.8656, 0.8886, 1.0, 0.9713, 1.0, 0.757, 0.7903, 0.7946, 0.8689, 0.8108, 0.7263, 0.8374, 1.0, 1.0, 1.0, 0.2948, 0.07922, 1.0, 1.0, 1.0, 1.0, 1.0, 1.0]): _vg.add([_i], _w, 'REPLACE')
_vg = ob_sphere.vertex_groups.new(name='Bone.01')
for _i, _w in zip([98, 111, 112, 113, 135, 136, 159, 160, 161, 162, 163, 167, 168, 169, 174, 175, 176, 177, 178, 180, 209, 210, 211, 212, 213, 214, 215, 216, 217, 218, 219, 220, 221, 222, 223, 224, 225, 226, 227, 228, 289, 290, 291, 333, 334, 348, 349, 350, 351, 352, 353, 356, 357, 358, 359, 388, 389, 390], [0.6996, 0.4049, 1.0, 0.9909, 0.03286, 0.05834, 0.6407, 0.2141, 0.7562, 1.0, 0.9736, 0.552, 0.8208, 0.9778, 0.9557, 0.4845, 0.4633, 0.9249, 0.983, 0.09153, 1.0, 1.0, 1.0, 1.0, 1.0, 0.7832, 0.789, 0.8118, 0.7918, 0.775, 0.6799, 0.7382, 0.6923, 0.8323, 0.8167, 0.8377, 0.7881, 0.818, 0.8368, 0.8122, 0.06432, 0.5608, 0.02646, 1.0, 0.361, 0.2747, 0.6125, 0.2456, 0.2482, 0.2943, 0.2765, 0.929, 1.0, 1.0, 1.0, 0.2804, 0.2946, 0.02075]): _vg.add([_i], _w, 'REPLACE')
_vg = ob_sphere.vertex_groups.new(name='Bone.07')
for _i, _w in zip([98, 111, 112, 113, 135, 136, 159, 160, 161, 162, 163, 167, 168, 169, 174, 175, 176, 177, 178, 180, 209, 210, 211, 212, 213, 222, 227, 289, 290, 291, 333, 334, 348, 349, 350, 351, 352, 353, 356, 357, 358, 359, 388, 389, 390], [0.6996, 0.4049, 0.5427, 0.6163, 0.03286, 0.05834, 0.6407, 0.2141, 0.7562, 0.9498, 0.9736, 0.552, 0.7691, 0.7511, 0.9557, 0.4845, 0.4633, 0.8511, 0.983, 0.09153, 0.4982, 0.3888, 0.1623, 0.6102, 0.545, 0.00736, 0.08456, 0.06432, 0.5608, 0.02646, 0.7108, 0.361, 0.2747, 0.6125, 0.2456, 0.2482, 0.2943, 0.2765, 0.6951, 0.6824, 0.1109, 0.4946, 0.2804, 0.2946, 0.02075]): _vg.add([_i], _w, 'REPLACE')
_vg = ob_sphere.vertex_groups.new(name='Bone.00')
for _i, _w in zip([98, 107, 108, 109, 110, 111, 113, 115, 123, 127, 128, 129, 130, 131, 132, 133, 134, 137, 138, 139, 140, 141, 145, 149, 150, 152, 156, 164, 165, 168, 170, 172, 173, 174, 175, 176, 177, 178, 179, 180, 182, 183, 184, 185, 186, 187, 188, 189, 190, 192, 206, 207, 208, 233, 234, 316, 317, 335, 336, 340, 344, 345, 346, 347, 348, 349, 350, 351, 352, 353, 356, 389], [0.3004, 0.7194, 1.0, 1.0, 1.0, 0.5951, 0.009097, 0.1249, 0.4071, 1.0, 0.9663, 0.8787, 0.9502, 0.8471, 1.0, 0.8594, 1.0, 0.8231, 0.9434, 1.0, 0.2311, 0.2208, 0.01116, 0.2927, 0.2474, 0.04335, 0.5214, 0.02337, 0.005376, 0.0431, 0.6254, 0.6311, 0.6477, 0.04428, 0.5155, 0.5367, 0.07507, 0.01698, 1.0, 0.9085, 0.6069, 0.1344, 0.1213, 0.1259, 0.09794, 0.6795, 0.1339, 0.5627, 0.1296, 0.1586, 1.0, 1.0, 1.0, 0.1247, 0.02731, 0.08937, 0.03024, 0.9947, 1.0, 0.195, 0.5371, 0.251, 0.2813, 0.2505, 0.4605, 0.3875, 0.7544, 0.4607, 0.7057, 0.7235, 0.07102, 0.005338]): _vg.add([_i], _w, 'REPLACE')
_vg = ob_sphere.vertex_groups.new(name='Bone.03')
for _i, _w in zip([94, 107, 115, 118, 133, 143, 144, 150, 152, 154, 155, 156, 157, 182, 183, 184, 185, 186, 233, 234, 235, 237, 238, 244, 345, 347, 366], [1.0, 0.2806, 0.8188, 0.1407, 0.1406, 0.1217, 0.09015, 0.3824, 0.9565, 0.9868, 0.9971, 0.4659, 0.1004, 0.3669, 0.7872, 0.8252, 0.8493, 0.8449, 0.8595, 0.8895, 0.003562, 0.8506, 0.8633, 5.219e-05, 0.3655, 0.7495, 0.04895]): _vg.add([_i], _w, 'REPLACE')
_vg = ob_sphere.vertex_groups.new(name='Bone.04')
for _i, _w in zip([94, 107, 115, 116, 118, 133, 143, 144, 150, 152, 154, 155, 156, 157, 182, 183, 184, 185, 186, 231, 232, 233, 234, 235, 236, 237, 238, 243, 244, 245, 246, 247, 248, 249, 250, 251, 345, 347, 366], [1.0, 0.2806, 0.8751, 0.7735, 0.1407, 0.1406, 0.1217, 0.09015, 0.3824, 0.9566, 1.0, 1.0, 0.4659, 0.1004, 0.3669, 0.8656, 0.8787, 0.8741, 0.9021, 0.7553, 0.7561, 0.8753, 0.9727, 1.0, 0.7425, 1.0, 1.0, 0.778, 0.7721, 0.7719, 0.7776, 0.7505, 0.7498, 0.4809, 0.6236, 0.7402, 0.3655, 0.7495, 1.0]): _vg.add([_i], _w, 'REPLACE')
_vg = ob_sphere.vertex_groups.new(name='Bone.05')
for _i, _w in zip([95, 116, 125, 126, 142, 148, 151, 231, 232, 234, 235, 236, 238, 239, 240, 241, 242, 243, 244, 245, 246, 247, 248, 249, 250, 251, 337, 338, 366, 367, 368, 369, 370, 371], [1.0, 0.8896, 1.0, 1.0, 1.0, 1.0, 1.0, 0.897, 0.8772, 0.001191, 0.6487, 0.8754, 0.000353, 1.0, 1.0, 1.0, 1.0, 0.8916, 0.901, 0.9002, 0.8104, 0.8782, 0.8225, 1.0, 1.0, 0.8995, 1.0, 1.0, 0.4058, 1.0, 1.0, 1.0, 1.0, 1.0]): _vg.add([_i], _w, 'REPLACE')
_vg = ob_sphere.vertex_groups.new(name='Bone.06')
for _i, _w in zip([99, 100, 117, 118, 123, 129, 130, 131, 137, 138, 140, 141, 143, 144, 145, 146, 147, 149, 150, 156, 157, 182, 189, 252, 253, 254, 255, 256, 257, 258, 259, 260, 261, 262, 266, 267, 272, 273, 281, 282, 283, 284, 285, 340, 345, 355, 372, 373, 374, 375, 377, 381], [0.2128, 0.178, 0.8883, 0.8593, 0.2173, 0.1213, 0.04978, 0.1529, 0.1769, 0.05664, 0.7689, 0.7792, 0.8783, 0.9099, 0.9888, 1.0, 0.8803, 0.7073, 0.3702, 0.01265, 0.8996, 0.02627, 0.01126, 1.0, 0.8885, 0.8724, 1.0, 0.9341, 0.9072, 0.9647, 1.0, 0.9912, 1.0, 0.9369, 0.0242, 0.006718, 0.1597, 0.1191, 0.05013, 0.06346, 0.1241, 0.02456, 0.983, 0.1074, 0.3835, 0.8303, 1.0, 1.0, 0.9971, 1.0, 0.0007073, 0.3175]): _vg.add([_i], _w, 'REPLACE')
_vg = ob_sphere.vertex_groups.new(name='Bone.09')
for _i, _w in zip([99, 100, 101, 141, 144, 145, 146, 252, 253, 254, 255, 256, 257, 258, 259, 260, 261, 262, 263, 265, 266, 267, 268, 269, 270, 271, 272, 273, 275, 276, 277, 278, 280, 281, 282, 283, 284, 285, 288, 372, 373, 374, 375, 376, 377, 378, 379, 380, 381], [1.0, 1.0, 0.2359, 0.006226, 0.1121, 0.4306, 0.3226, 0.5444, 0.9398, 0.9647, 0.6491, 0.04953, 1.0, 1.0, 0.45, 0.8834, 0.6599, 1.0, 0.06233, 0.05691, 0.8915, 0.7367, 0.375, 0.39, 0.1205, 0.6553, 1.0, 1.0, 0.2304, 0.6567, 0.9254, 0.9147, 0.1816, 0.9154, 0.9267, 0.9439, 0.7877, 1.0, 0.0499, 0.4477, 0.5753, 0.8395, 0.3477, 0.5555, 0.5621, 0.6494, 0.3863, 0.3796, 1.0]): _vg.add([_i], _w, 'REPLACE')
_vg = ob_sphere.vertex_groups.new(name='Bone.08')
for _i, _w in zip([96, 97, 99, 100, 101, 253, 254, 257, 258, 260, 262, 263, 264, 265, 266, 267, 268, 269, 270, 271, 272, 273, 274, 275, 276, 277, 278, 279, 280, 281, 282, 283, 284, 285, 286, 287, 288, 374, 376, 377, 378, 379, 380, 381, 382, 383, 384, 385, 386, 387], [0.3101, 0.1396, 0.7872, 0.822, 1.0, 0.1115, 0.1276, 0.09281, 0.03534, 0.008752, 0.06308, 0.8175, 0.8663, 0.8061, 0.9758, 0.9933, 1.0, 1.0, 1.0, 1.0, 0.8403, 0.8809, 1.0, 1.0, 1.0, 1.0, 1.0, 0.8578, 0.93, 0.9499, 0.9365, 0.8759, 0.9754, 0.017, 0.2395, 0.5233, 0.7953, 0.00293, 1.0, 0.9993, 1.0, 1.0, 1.0, 0.6825, 0.3539, 0.4343, 0.5366, 0.4364, 0.6033, 0.3601]): _vg.add([_i], _w, 'REPLACE')
_vg = ob_sphere.vertex_groups.new(name='Bone.10')
for _i, _w in zip([96, 97, 101, 193, 194, 195, 263, 264, 265, 266, 267, 268, 269, 270, 271, 274, 275, 276, 277, 278, 279, 280, 281, 282, 283, 284, 286, 287, 288, 343, 376, 377, 378, 379, 380, 382, 383, 384, 385, 386, 387], [1.0, 1.0, 0.7641, 1.0, 1.0, 1.0, 0.9377, 1.0, 0.9431, 0.1085, 0.2633, 0.625, 0.61, 0.8795, 0.3447, 1.0, 0.7696, 0.3433, 0.07461, 0.08527, 1.0, 0.8184, 0.0846, 0.07335, 0.05609, 0.2123, 1.0, 1.0, 0.9501, 1.0, 0.4445, 0.4379, 0.3506, 0.6137, 0.6204, 1.0, 1.0, 1.0, 1.0, 1.0, 1.0]): _vg.add([_i], _w, 'REPLACE')
_vg = ob_sphere.vertex_groups.new(name='Bone.13')
for _i, _w in zip([102, 103, 117, 121, 123, 124, 128, 147, 187, 188, 189, 190, 191, 192, 256, 314, 316, 317, 318, 324, 328, 340, 344, 346, 355, 394, 395], [1.0, 0.997, 0.1117, 0.6362, 0.3757, 0.9791, 0.03372, 0.1197, 0.3205, 0.8184, 0.4261, 0.859, 0.9448, 0.8414, 0.06593, 0.8754, 0.8527, 0.8814, 1.0, 0.0002465, 0.005587, 0.6975, 0.4629, 0.7187, 0.1697, 0.04446, 0.0387]): _vg.add([_i], _w, 'REPLACE')
_vg = ob_sphere.vertex_groups.new(name='Bone.14')
for _i, _w in zip([102, 103, 117, 121, 122, 123, 124, 128, 147, 187, 188, 189, 190, 191, 192, 256, 312, 313, 314, 315, 316, 317, 318, 323, 324, 325, 326, 327, 328, 329, 330, 331, 332, 340, 344, 346, 355, 394, 395], [1.0, 1.0, 0.1117, 1.0, 0.7735, 0.3757, 1.0, 0.03372, 0.1197, 0.3205, 0.8661, 0.4261, 0.8704, 1.0, 0.8414, 0.06593, 0.7553, 0.7559, 1.0, 0.7478, 0.9106, 0.9698, 1.0, 0.778, 0.7712, 0.7719, 0.7776, 0.7377, 0.7579, 0.6235, 0.6236, 0.7402, 0.764, 0.6975, 0.4629, 0.7187, 0.1697, 1.0, 1.0]): _vg.add([_i], _w, 'REPLACE')
_vg = ob_sphere.vertex_groups.new(name='Bone.15')
for _i, _w in zip([104, 105, 122, 202, 203, 204, 205, 312, 313, 314, 315, 317, 319, 320, 321, 322, 323, 324, 325, 326, 327, 328, 329, 330, 331, 332, 339, 394, 395, 396, 397, 398, 399, 400], [1.0, 1.0, 0.8895, 1.0, 1.0, 1.0, 1.0, 0.897, 0.8761, 0.001078, 0.8496, 0.0006974, 1.0, 1.0, 1.0, 1.0, 0.8916, 0.901, 0.9002, 0.8108, 0.9062, 0.7951, 1.0, 1.0, 0.8995, 0.8362, 1.0, 0.4099, 0.4153, 1.0, 1.0, 1.0, 1.0, 1.0]): _vg.add([_i], _w, 'REPLACE')
_vg = ob_sphere.vertex_groups.new(name='Bone.16')
for _i, _w in zip([106, 135, 136, 159, 160, 161, 163, 164, 165, 166, 167, 168, 169, 170, 172, 173, 289, 291, 292, 302, 334, 335, 348, 351, 388, 389, 390, 391], [0.7961, 0.7672, 0.7232, 0.2136, 0.7859, 0.2438, 0.02644, 0.8831, 0.8063, 0.8222, 0.2414, 0.1361, 0.02222, 0.3746, 0.3689, 0.3523, 0.584, 0.07937, 0.004898, 0.003051, 0.639, 0.005265, 0.2648, 0.2911, 0.1839, 0.4908, 0.8248, 0.5536]): _vg.add([_i], _w, 'REPLACE')
_vg = ob_sphere.vertex_groups.new(name='Bone.11')
for _i, _w in zip([106, 119, 135, 136, 159, 160, 161, 163, 164, 165, 166, 167, 168, 169, 170, 172, 173, 289, 290, 291, 292, 293, 294, 295, 296, 297, 298, 299, 300, 301, 302, 303, 304, 309, 334, 335, 348, 351, 388, 389, 390, 391, 392], [1.0, 0.8028, 0.9671, 0.9417, 0.3593, 0.7859, 0.2438, 0.02644, 0.9766, 0.9946, 1.0, 0.448, 0.1361, 0.02222, 0.3746, 0.3689, 0.3523, 0.9357, 0.4392, 0.9735, 0.8396, 0.8001, 0.8103, 0.7827, 0.8146, 0.6836, 0.8464, 0.8753, 0.7601, 0.8376, 0.8328, 0.7888, 0.826, 0.000202, 0.639, 0.005265, 0.2648, 0.2911, 0.7196, 0.7001, 0.9793, 1.0, 0.7985]): _vg.add([_i], _w, 'REPLACE')
_vg = ob_sphere.vertex_groups.new(name='Bone.12')
for _i, _w in zip([119, 120, 196, 197, 198, 199, 200, 201, 290, 291, 292, 293, 294, 295, 296, 297, 298, 299, 300, 301, 302, 303, 304, 305, 306, 307, 308, 309, 310, 311, 341, 342, 388, 391, 392, 393], [0.8123, 1.0, 1.0, 1.0, 1.0, 1.0, 1.0, 1.0, 0.002733, 0.2788, 0.7492, 0.8082, 0.8953, 0.8842, 0.8631, 1.0, 0.7235, 0.6324, 0.8074, 0.7848, 0.7683, 0.877, 0.7307, 1.0, 1.0, 1.0, 1.0, 1.0, 1.0, 1.0, 1.0, 1.0, 0.01058, 0.001405, 0.8471, 1.0]): _vg.add([_i], _w, 'REPLACE')
_m = ob_sphere.modifiers.new('Armature', 'ARMATURE')
_m.object = ob_armature
ob_cube.location = (-1.569, 0.0, 2.018)
ob_cube.rotation_euler = (-1.571, 0.0, 0.0)
ob_cube.scale = (0.01428, 0.1255, 0.6295)

# ---- collection membership
col_collection.objects.link(ob_armature)
col_collection.objects.link(ob_cylinder)
col_collection.objects.link(ob_sphere)
col_collection.objects.link(ob_cube)

# ---- scene / render settings (as saved in the file)
scene.frame_start = 1; scene.frame_end = 250; scene.frame_set(1)
scene.render.engine = 'BLENDER_EEVEE_NEXT'
scene.cycles.sampling_pattern = 'TABULATED_SOBOL'
scene.cycles.use_light_tree = False
scene.view_settings.view_transform = 'Filmic'
bpy.context.view_layer.update()

# ---- added for rendering (the .blend has no active camera and no usable light): camera, sun
cam_auto = bpy.data.cameras.new('AutoCamera')
cam_auto.lens = 50.0
cam_auto.sensor_width = 36.0
cam_auto.clip_end = 1000.0
ob_auto_camera = bpy.data.objects.new('AutoCamera', cam_auto)
scene.collection.objects.link(ob_auto_camera)
ob_auto_camera.location = (9.29539, -11.4292, 11.2101)
ob_auto_camera.rotation_euler = (1.09748, -7.21219e-08, 0.694738)
scene.camera = ob_auto_camera
light_auto_sun = bpy.data.lights.new('AutoSun', 'SUN')
light_auto_sun.energy = 3.0
light_auto_sun.angle = 0.0523599
ob_auto_sun = bpy.data.objects.new('AutoSun', light_auto_sun)
scene.collection.objects.link(ob_auto_sun)
ob_auto_sun.rotation_euler = (0.872665, 0.174533, 0.523599)
bpy.context.view_layer.update()

